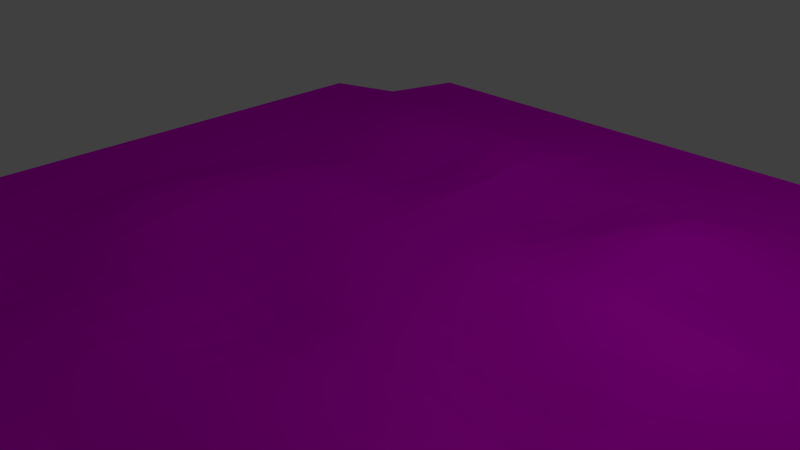 # Source: shelf_corner_int_tri.blend  (saved by Blender 2.66.1; exported with 4.5.12 LTS)
import bpy
from mathutils import Matrix  # noqa: F401  (used for matrix-valued properties, if any)

bpy.ops.wm.read_factory_settings(use_empty=True)
scene = bpy.context.scene
scene.name = 'Scene'

# ---- collections
col_collection_1 = bpy.data.collections.new('Collection 1'); scene.collection.children.link(col_collection_1)

# ---- images (referenced by path relative to the original .blend; pixels are not part of the script)
import os
ASSET_DIR = os.environ.get("B2B_ASSET_DIR", "")  # directory of the original .blend (textures are referenced by path, not embedded)
HERE = os.path.dirname(os.path.abspath(__file__))  # packed textures are extracted next to this script under _unpacked/

def load_image(name, relpath, width, height, colorspace="sRGB"):
    """Load a texture the original file referenced (path relative to the .blend, or extracted next to this script)."""
    p = next((c for c in (os.path.join(HERE, relpath), os.path.join(ASSET_DIR, relpath)) if relpath and os.path.exists(c)), "")
    if p:
        img = bpy.data.images.load(p, check_existing=True)
        img.name = name
    else:  # same state as the original file: an image datablock whose file is absent (Cycles renders it pink)
        img = bpy.data.images.new(name, width, height)
        img.source = "FILE"
        img.filepath = "//" + (relpath or name)
    img.colorspace_settings.name = colorspace
    return img
img_floorrock_jpg = load_image('floorrock.jpg', 'textures/floorrock.jpg', 1024, 1024, 'sRGB')

# ---- materials (node trees are filled in below, after node groups)
mat_material = bpy.data.materials.new('Material')
mat_material.alpha_threshold = 0.0
mat_material.roughness = 0.5
mat_material.line_color = (0.0, 0.0, 0.0, 1.0)

# ---- material node trees
mat_material.use_nodes = True; mat_material.node_tree.nodes.clear()
_N = mat_material.node_tree.nodes; _L = mat_material.node_tree.links
n0 = _N.new('ShaderNodeOutputMaterial'); n0.name = 'Material Output'; n0.location = (300, 300)
n0.width = 120
n1 = _N.new('ShaderNodeBsdfDiffuse'); n1.name = 'Diffuse BSDF'; n1.location = (10, 300)
n2 = _N.new('ShaderNodeTexImage'); n2.name = 'Image Texture'; n2.location = (-190, 300)
n2.width = 150
n2.image = img_floorrock_jpg
_L.new(n1.outputs[0], n0.inputs[0])
_L.new(n2.outputs[0], n1.inputs[0])
n0.is_active_output = True

# ---- world
world_world = bpy.data.worlds.new('World'); scene.world = world_world
world_world.color = (0.05088, 0.05088, 0.05088)
world_world.use_sun_shadow = False
world_world.sun_shadow_jitter_overblur = 0.0
world_world.cycles.sampling_method = 'MANUAL'
world_world.cycles.sample_map_resolution = 256

# ---- cameras
cam_camera = bpy.data.cameras.new('Camera')
cam_camera.clip_end = 100.0
cam_camera.lens = 35.0
cam_camera.sensor_width = 32.0
cam_camera.sensor_height = 18.0
cam_camera.ortho_scale = 7.314
cam_camera.dof.focus_distance = 0.0

# ---- lights
light_lamp = bpy.data.lights.new('Lamp', 'POINT')
light_lamp.transmission_factor = 0.0
light_lamp.cutoff_distance = 30.0
light_lamp.energy = 100.0
light_lamp.shadow_buffer_clip_start = 1.001
light_lamp.shadow_soft_size = 0.1
light_lamp.shadow_maximum_resolution = 0.006
light_lamp.use_absolute_resolution = True
light_lamp.cycles.use_multiple_importance_sampling = False

# ---- meshes
me_plane = bpy.data.meshes.new('Plane')
me_plane.from_pydata([(1.012, -0.7289, -0.902), (0.7367, -0.997, -0.01667), (1.0, -0.7309, -0.0006304), (0.8281, -0.7784, -0.00194), (0.7603, -0.8905, -0.007257), (0.9999, -0.9943, -0.502), (0.8819, -0.8773, -0.1238), (0.8962, -0.7653, -0.008003), (0.9992, -0.9979, -0.5036), (0.7449, -1.005, -0.9043), (0.9631, -0.7404, 0.0003377), (0.9581, -0.9528, -0.3679), (1.016, -0.984, -3.828), (0.9947, -1.006, -3.829), (0.8922, -0.7861, -0.02773), (0.9814, -0.7357, -0.0001396), (0.7456, -0.961, -0.001519), (0.7904, -0.8877, -0.02627), (-0.7289, -1.012, -0.902), (-0.997, -0.7367, -0.01667), (-0.7309, -1.0, -0.0006304), (-0.7784, -0.8281, -0.00194), (-0.8905, -0.7603, -0.007257), (-0.9943, -0.9999, -0.502), (-0.8773, -0.8819, -0.1238), (-0.7653, -0.8962, -0.008003), (-0.9979, -0.9992, -0.5036), (-1.005, -0.7449, -0.9043), (-0.7404, -0.9631, 0.0003377), (-0.9528, -0.9581, -0.3679), (-0.984, -1.016, -3.828), (-1.006, -0.9947, -3.829), (-0.7861, -0.8922, -0.02773), (-0.7357, -0.9814, -0.0001396), (-0.961, -0.7456, -0.001519), (-0.8877, -0.7904, -0.02627), (0.8637, -0.9201, -0.2287), (1.0, 1.0, 0.0), (-1.009, 0.732, -0.902), (-0.7334, -1.0, -4.881e-10), (-0.7334, 1.0, -4.881e-10), (1.0, 0.7334, 0.0), (-0.997, 0.7339, -0.0006304), (-0.787, 0.7876, 0.004831), (-0.6508, -1.0, -4.649e-10), (-0.5683, -1.0, -4.417e-10), (-0.4857, -1.0, -4.184e-10), (-0.4032, -1.0, -3.952e-10), (-0.3207, -1.0, -3.719e-10), (-0.2381, -1.0, -3.487e-10), (-0.1556, -1.0, -3.254e-10), (-0.07304, -1.0, -3.022e-10), (0.009502, -1.0, -2.789e-10), (0.09204, -1.0, -2.557e-10), (0.1746, -1.0, -2.324e-10), (0.2571, -1.0, -2.092e-10), (0.3397, -1.0, -1.86e-10), (0.4222, -1.0, -1.627e-10), (0.5048, -1.0, -1.395e-10), (0.5873, -1.0, -1.162e-10), (0.6698, -1.0, -9.298e-11), (0.741, -0.9899, -0.0252), (0.7819, -0.9666, -0.09304), (0.8228, -0.9434, -0.1609), (-0.6508, 1.0, -4.649e-10), (-0.5683, 1.0, -4.417e-10), (-0.4857, 1.0, -4.184e-10), (-0.4032, 1.0, -3.952e-10), (-0.3207, 1.0, -3.719e-10), (-0.2381, 1.0, -3.487e-10), (-0.1556, 1.0, -3.254e-10), (-0.07304, 1.0, -3.022e-10), (0.009502, 1.0, -2.789e-10), (0.09204, 1.0, -2.557e-10), (0.1746, 1.0, -2.324e-10), (0.2571, 1.0, -2.092e-10), (0.3397, 1.0, -1.86e-10), (0.4222, 1.0, -1.627e-10), (0.5048, 1.0, -1.395e-10), (0.5873, 1.0, -1.162e-10), (0.6698, 1.0, -9.298e-11), (0.7524, 1.0, -6.973e-11), (0.8349, 1.0, -4.649e-11), (0.9175, 1.0, -2.324e-11), (0.9175, 0.7874, -2.324e-11), (0.8349, 0.7965, -4.649e-11), (0.7524, 0.7975, 9.584e-05), (0.6697, 0.7975, 0.0009265), (0.587, 0.7975, 0.002955), (0.5044, 0.7975, 0.003706), (0.4219, 0.7975, 0.003035), (0.3395, 0.7975, 0.001038), (0.2571, 0.7975, -0.001022), (0.1746, 0.7975, -0.002971), (0.09195, 0.7975, -0.002779), (0.008988, 0.7975, 0.002172), (-0.07437, 0.7975, 0.01233), (-0.1573, 0.7975, 0.01704), (-0.2399, 0.7975, 0.01773), (-0.3225, 0.7975, 0.018), (-0.4051, 0.7975, 0.01813), (-0.4876, 0.7975, 0.01826), (-0.571, 0.7975, 0.0172), (-0.662, 0.7965, 0.01295), (-0.997, 0.6514, -0.0006304), (-0.997, 0.5689, -0.0006304), (-0.997, 0.4863, -0.0006304), (-0.997, 0.4038, -0.0006304), (-0.997, 0.3212, -0.0006304), (-0.997, 0.2387, -0.0006304), (-0.997, 0.1561, -0.0006304), (-0.997, 0.07359, -0.0006304), (-0.997, -0.008957, -0.0006304), (-0.997, -0.0915, -0.0006304), (-0.997, -0.174, -0.0006304), (-0.997, -0.2566, -0.0006304), (-0.997, -0.3391, -0.0006304), (-0.997, -0.4217, -0.0006304), (-0.997, -0.5042, -0.0006304), (-0.997, -0.5868, -0.0006304), (-0.997, -0.6693, -0.0006304), (-0.997, -0.7519, -0.0173), (1.0, 0.6509, 0.0), (1.0, 0.5683, 0.0), (1.0, 0.4858, 0.0), (1.0, 0.4032, 0.0), (1.0, 0.3207, 0.0), (1.0, 0.2382, 0.0), (1.0, 0.1556, 0.0), (1.0, 0.07307, 0.0), (1.0, -0.009471, 0.0), (1.0, -0.09202, 0.0), (1.0, -0.1746, 0.0), (1.0, -0.2571, 0.0), (1.0, -0.3396, 0.0), (1.0, -0.4222, 0.0), (1.0, -0.5047, 0.0), (1.0, -0.5873, 0.0), (1.0, -0.6698, 0.0), (1.006, -0.7389, -0.1065), (1.005, -0.7961, -0.1457), (0.8933, -0.8434, -0.182), (-0.7967, 0.6611, 0.01218), (-0.7976, 0.5695, 0.01224), (-0.7969, 0.486, 0.005116), (-0.7965, 0.4034, 0.0007709), (-0.7964, 0.3209, -0.0001556), (-0.7964, 0.2383, -0.0001556), (-0.7964, 0.1558, 0.000116), (-0.7964, 0.07325, 0.0002757), (-0.7965, -0.009292, 0.001042), (-0.7967, -0.09184, 0.002816), (-0.7968, -0.1744, 0.003582), (-0.7968, -0.2569, 0.003582), (-0.7967, -0.3395, 0.002752), (-0.7965, -0.422, 0.0006112), (-0.7964, -0.5046, -0.00105), (-0.7964, -0.5871, -0.003095), (-0.7964, -0.6696, -0.003095), (-0.7964, -0.7522, -0.001162), (-0.7792, -0.8278, -0.003638), (-0.7637, -0.9061, -0.009615), (-0.6607, -0.9174, -9.837e-05), (-0.6626, -0.8349, -0.001031), (-0.6628, -0.7523, -0.005441), (-0.6628, -0.6698, -0.01282), (-0.6628, -0.5872, -0.01269), (-0.6629, -0.5047, -0.004259), (-0.6633, -0.4222, 0.004239), (-0.6641, -0.3396, 0.01354), (-0.6646, -0.2571, 0.01782), (-0.6646, -0.1745, 0.01791), (-0.6642, -0.09198, 0.01453), (-0.6636, -0.009437, 0.008137), (-0.6632, 0.07311, 0.004607), (-0.6631, 0.1557, 0.003009), (-0.6629, 0.2382, 0.0009009), (-0.6629, 0.3207, 0.0004856), (-0.6632, 0.4033, 0.003696), (-0.6643, 0.4859, 0.01507), (-0.6658, 0.5695, 0.03063), (-0.6656, 0.6629, 0.02994), (-0.5693, -0.9175, -0.0004348), (-0.5694, -0.8349, -0.003742), (-0.5695, -0.7524, -0.01505), (-0.5695, -0.6698, -0.03034), (-0.5695, -0.5873, -0.02935), (-0.5698, -0.5047, -0.01028), (-0.5708, -0.4222, 0.01062), (-0.5727, -0.3396, 0.03221), (-0.5738, -0.2571, 0.04289), (-0.5739, -0.1746, 0.04376), (-0.5732, -0.09201, 0.03769), (-0.5722, -0.009468, 0.02691), (-0.5714, 0.07308, 0.01993), (-0.5709, 0.1556, 0.01391), (-0.5703, 0.2382, 0.005299), (-0.57, 0.3207, 0.002089), (-0.5705, 0.4033, 0.007296), (-0.5721, 0.4858, 0.02391), (-0.5739, 0.5695, 0.0432), (-0.5735, 0.663, 0.04051), (-0.4858, -0.9175, -0.001166), (-0.4859, -0.8349, -0.007156), (-0.4861, -0.7524, -0.023), (-0.4862, -0.6698, -0.0403), (-0.4862, -0.5873, -0.03723), (-0.4866, -0.5047, -0.01295), (-0.4879, -0.4222, 0.01331), (-0.4902, -0.3396, 0.04019), (-0.4916, -0.2571, 0.05378), (-0.4918, -0.1746, 0.05637), (-0.4915, -0.09201, 0.05338), (-0.4908, -0.009471, 0.04752), (-0.4903, 0.07307, 0.0434), (-0.4896, 0.1556, 0.03262), (-0.4885, 0.2382, 0.01386), (-0.4881, 0.3207, 0.005111), (-0.4886, 0.4032, 0.0103), (-0.49, 0.4858, 0.0289), (-0.4912, 0.5695, 0.04864), (-0.4903, 0.663, 0.04409), (-0.4033, -0.9175, -0.002109), (-0.4037, -0.8349, -0.009361), (-0.4046, -0.7524, -0.02406), (-0.405, -0.6698, -0.03596), (-0.4051, -0.5873, -0.03102), (-0.4054, -0.5047, -0.01053), (-0.4064, -0.4222, 0.01059), (-0.4083, -0.3396, 0.03215), (-0.4094, -0.2571, 0.04289), (-0.4097, -0.1746, 0.04573), (-0.4096, -0.09202, 0.0462), (-0.4094, -0.009471, 0.04816), (-0.4093, 0.07307, 0.0515), (-0.4089, 0.1556, 0.04053), (-0.4083, 0.2382, 0.01703), (-0.4079, 0.3207, 0.004041), (-0.408, 0.4032, 0.005207), (-0.4087, 0.4858, 0.02233), (-0.4091, 0.5695, 0.04522), (-0.4078, 0.663, 0.04329), (-0.321, -0.9175, -0.0008306), (-0.322, -0.8349, -0.004377), (-0.3239, -0.7524, -0.01153), (-0.3249, -0.6698, -0.0161), (-0.325, -0.5873, -0.01316), (-0.325, -0.5047, -0.004281), (-0.3254, -0.4222, 0.00385), (-0.3263, -0.3396, 0.01241), (-0.3268, -0.2571, 0.01581), (-0.3271, -0.1746, 0.01829), (-0.3272, -0.09202, 0.0215), (-0.3271, -0.009471, 0.03016), (-0.327, 0.07307, 0.04137), (-0.327, 0.1556, 0.03396), (-0.3268, 0.2382, 0.01334), (-0.3264, 0.3207, -0.0003674), (-0.3259, 0.4032, -0.004473), (-0.3261, 0.4858, 0.01073), (-0.3264, 0.5695, 0.03923), (-0.3252, 0.663, 0.04188), (-0.2385, -0.9175, -9.584e-05), (-0.2399, -0.8349, -0.0008626), (-0.2424, -0.7524, -0.00262), (-0.2435, -0.6698, -0.002891), (-0.2431, -0.5873, -0.001294), (-0.2426, -0.5047, -0.001054), (-0.2425, -0.4222, -0.002811), (-0.2428, -0.3396, -0.004185), (-0.2433, -0.2571, -0.005543), (-0.2441, -0.1746, -0.0001438), (-0.2445, -0.09202, 0.005766), (-0.2443, -0.009471, 0.01521), (-0.244, 0.07307, 0.02621), (-0.2443, 0.1556, 0.01979), (-0.2444, 0.2382, 0.005862), (-0.2438, 0.3207, -0.004009), (-0.2429, 0.4032, -0.01016), (-0.2429, 0.4858, 0.003722), (-0.2434, 0.5695, 0.03473), (-0.2425, 0.663, 0.04029), (-0.1561, -0.9175, -3.026e-10), (-0.1576, -0.8349, -1.597e-05), (-0.1601, -0.7524, 0.0004313), (-0.1608, -0.6698, 0.002987), (-0.1597, -0.5873, 0.005112), (-0.1584, -0.5047, -0.002013), (-0.1577, -0.4222, -0.01428), (-0.1578, -0.3396, -0.02292), (-0.1588, -0.2571, -0.02398), (-0.1607, -0.1746, -0.01107), (-0.1616, -0.09202, -0.0006869), (-0.1615, -0.009471, 0.007843), (-0.161, 0.07307, 0.0158), (-0.1615, 0.1556, 0.01056), (-0.1619, 0.2382, 0.00583), (-0.1616, 0.3207, 0.006086), (-0.1608, 0.4032, 0.004265), (-0.1607, 0.4858, 0.0146), (-0.1609, 0.5695, 0.03684), (-0.1599, 0.663, 0.03882), (-0.07384, -0.9175, -4.792e-05), (-0.07573, -0.8349, -7.987e-05), (-0.07798, -0.7524, 0.001422), (-0.07863, -0.6698, 0.005974), (-0.07755, -0.5873, 0.007891), (-0.07581, -0.5047, -0.006485), (-0.07441, -0.4222, -0.02942), (-0.07405, -0.3396, -0.0426), (-0.07528, -0.2571, -0.03848), (-0.07779, -0.1746, -0.01676), (-0.07912, -0.09202, -0.001853), (-0.0792, -0.009471, 0.006917), (-0.07894, 0.07307, 0.01345), (-0.07923, 0.1556, 0.009552), (-0.0794, 0.2382, 0.009377), (-0.07897, 0.3207, 0.0135), (-0.07796, 0.4032, 0.01043), (-0.0775, 0.4858, 0.01273), (-0.07732, 0.5695, 0.02391), (-0.07632, 0.663, 0.02666), (0.00817, -0.9175, -0.0009265), (0.005982, -0.8349, -0.002827), (0.004086, -0.7524, -0.00214), (0.003375, -0.6698, 0.002188), (0.003883, -0.5873, 0.003338), (0.005295, -0.5047, -0.0101), (0.007036, -0.4222, -0.03313), (0.008049, -0.3396, -0.04741), (0.007173, -0.2571, -0.04121), (0.004739, -0.1746, -0.01763), (0.003351, -0.09202, -0.002955), (0.003076, -0.009471, 0.003945), (0.003142, 0.07307, 0.008754), (0.00307, 0.1556, 0.004856), (0.003268, 0.2382, 0.002156), (0.004325, 0.3207, -0.002907), (0.006255, 0.4032, -0.01839), (0.007347, 0.4858, -0.025), (0.007681, 0.5695, -0.01535), (0.008135, 0.663, -1.597e-05), (0.09079, -0.9175, -0.00508), (0.08887, -0.8349, -0.01273), (0.08725, -0.7524, -0.01264), (0.08609, -0.6698, -0.004457), (0.08582, -0.5873, -0.0003354), (0.08644, -0.5047, -0.006485), (0.08776, -0.4222, -0.02134), (0.08893, -0.3396, -0.03386), (0.08858, -0.2571, -0.0307), (0.08684, -0.1746, -0.01332), (0.0858, -0.09202, -0.002013), (0.08554, -0.009471, 0.004712), (0.08553, 0.07307, 0.01022), (0.08555, 0.1556, 0.00476), (0.08587, 0.2382, -0.001885), (0.08721, 0.3207, -0.0143), (0.08965, 0.4032, -0.03722), (0.09116, 0.4858, -0.04805), (0.0916, 0.5695, -0.03712), (0.09174, 0.663, -0.0141), (0.174, -0.9175, -0.01299), (0.1729, -0.8349, -0.0299), (0.1714, -0.7524, -0.02992), (0.1694, -0.6698, -0.01326), (0.1684, -0.5873, -0.002875), (0.1683, -0.5047, -0.002029), (0.1688, -0.4222, -0.007204), (0.1694, -0.3396, -0.01355), (0.1693, -0.2571, -0.01281), (0.1686, -0.1746, -0.004824), (0.1681, -0.09202, 0.001741), (0.168, -0.009471, 0.01069), (0.168, 0.07307, 0.01955), (0.1681, 0.1556, 0.01073), (0.1683, 0.2382, 0.0001597), (0.1695, 0.3207, -0.01246), (0.1717, 0.4032, -0.03233), (0.1735, 0.4858, -0.04324), (0.1743, 0.5695, -0.03409), (0.1745, 0.663, -0.01385), (0.257, -0.9175, -0.01714), (0.2564, -0.8349, -0.03973), (0.255, -0.7524, -0.03974), (0.2524, -0.6698, -0.01754), (0.251, -0.5873, -0.003786), (0.2506, -0.5047, -0.0005431), (0.2507, -0.4222, -0.001198), (0.2509, -0.3396, -0.002971), (0.2509, -0.2571, -0.002891), (0.2507, -0.1746, -0.0004952), (0.2506, -0.09202, 0.003642), (0.2506, -0.009471, 0.01455), (0.2506, 0.07307, 0.02664), (0.2506, 0.1556, 0.01709), (0.2507, 0.2382, 0.006805), (0.2513, 0.3207, 0.001262), (0.2529, 0.4032, -0.006262), (0.2547, 0.4858, -0.01412), (0.2562, 0.5695, -0.01275), (0.2569, 0.663, -0.005223), (0.3396, -0.9175, -0.01794), (0.3392, -0.8349, -0.04196), (0.3378, -0.7524, -0.04198), (0.335, -0.6698, -0.01834), (0.3336, -0.5873, -0.003834), (0.3332, -0.5047, -6.389e-05), (0.3331, -0.4222, 0.0001757), (0.3332, -0.3396, -0.000591), (0.3332, -0.2571, -0.000607), (0.3332, -0.1746, 0.0008626), (0.3332, -0.09202, 0.00615), (0.3331, -0.009471, 0.01864), (0.3331, 0.07307, 0.03358), (0.3331, 0.1556, 0.02875), (0.3333, 0.2382, 0.02224), (0.3335, 0.3207, 0.02348), (0.3342, 0.4032, 0.02846), (0.3355, 0.4858, 0.02484), (0.3374, 0.5695, 0.01538), (0.3389, 0.663, 0.005559), (0.4222, -0.9175, -0.01714), (0.4218, -0.8349, -0.03973), (0.4204, -0.7524, -0.03974), (0.4178, -0.6698, -0.01744), (0.4163, -0.5873, -0.002875), (0.4158, -0.5047, 0.002396), (0.4158, -0.4222, 0.002013), (0.4159, -0.3396, -0.001661), (0.416, -0.2571, -0.00238), (0.416, -0.1746, 0.00214), (0.4159, -0.09202, 0.01393), (0.4158, -0.009471, 0.02981), (0.4157, 0.07307, 0.04623), (0.4158, 0.1556, 0.04715), (0.4163, 0.2382, 0.04155), (0.4167, 0.3207, 0.04054), (0.4166, 0.4032, 0.04846), (0.4169, 0.4858, 0.0492), (0.4185, 0.5695, 0.03553), (0.4208, 0.663, 0.01426), (0.5047, -0.9175, -0.01299), (0.5045, -0.8349, -0.0299), (0.5034, -0.7524, -0.02985), (0.5014, -0.6698, -0.0124), (0.4999, -0.5873, 0.002109), (0.4988, -0.5047, 0.01155), (0.4987, -0.4222, 0.008498), (0.4993, -0.3396, -0.004872), (0.4996, -0.2571, -0.00976), (0.4996, -0.1746, 4.792e-05), (0.4993, -0.09202, 0.02321), (0.4986, -0.009471, 0.04433), (0.4984, 0.07307, 0.05695), (0.4989, 0.1556, 0.05444), (0.5002, 0.2382, 0.04166), (0.501, 0.3207, 0.03446), (0.5004, 0.4032, 0.04268), (0.4997, 0.4858, 0.05009), (0.5007, 0.5695, 0.04029), (0.503, 0.663, 0.01703), (0.5873, -0.9175, -0.00508), (0.5872, -0.8349, -0.01271), (0.5867, -0.7524, -0.0124), (0.5856, -0.6698, -0.002188), (0.5842, -0.5873, 0.01206), (0.5824, -0.5047, 0.02755), (0.5819, -0.4222, 0.02201), (0.5827, -0.3396, -0.002923), (0.5833, -0.2571, -0.01525), (0.5833, -0.1746, -0.004505), (0.5827, -0.09202, 0.02503), (0.5816, -0.009471, 0.04985), (0.5813, 0.07307, 0.05893), (0.5822, 0.1556, 0.0503), (0.5844, 0.2382, 0.02893), (0.5855, 0.3207, 0.01717), (0.5849, 0.4032, 0.02378), (0.5839, 0.4858, 0.03428), (0.5842, 0.5695, 0.03051), (0.586, 0.663, 0.01332), (0.6698, -0.9175, -0.0009265), (0.6698, -0.8349, -0.002875), (0.6697, -0.7524, -0.002492), (0.6692, -0.6698, 0.002779), (0.6678, -0.5873, 0.01652), (0.6655, -0.5047, 0.03687), (0.6645, -0.4222, 0.03688), (0.6648, -0.3396, 0.01695), (0.6651, -0.2571, 0.006757), (0.6651, -0.1746, 0.01492), (0.6647, -0.09202, 0.03771), (0.6639, -0.009471, 0.05623), (0.6638, 0.07307, 0.0602), (0.6651, 0.1556, 0.04728), (0.6677, 0.2382, 0.02113), (0.6692, 0.3207, 0.006757), (0.6691, 0.4032, 0.007763), (0.6685, 0.4858, 0.01358), (0.6686, 0.5695, 0.01281), (0.6693, 0.663, 0.005143), (0.7718, -0.925, 0.01557), (0.7524, -0.8349, -0.0003195), (0.7523, -0.7524, -3.343e-11), (0.752, -0.6698, 0.002923), (0.751, -0.5873, 0.01353), (0.7491, -0.5047, 0.03155), (0.7481, -0.4222, 0.03717), (0.748, -0.3396, 0.02992), (0.7481, -0.2571, 0.02618), (0.748, -0.1746, 0.03038), (0.7475, -0.09202, 0.04305), (0.7467, -0.009471, 0.05589), (0.7464, 0.07307, 0.05925), (0.7478, 0.1556, 0.04612), (0.7505, 0.2382, 0.01907), (0.752, 0.3207, 0.004153), (0.7522, 0.4032, 0.001597), (0.7521, 0.4858, 0.002971), (0.7521, 0.5695, 0.002891), (0.7523, 0.663, 0.0009265), (0.8127, -0.9018, -0.05225), (0.8989, -0.8765, -0.04669), (0.8349, -0.7524, 4.792e-05), (0.8348, -0.6698, 0.0009265), (0.8344, -0.5873, 0.005207), (0.8336, -0.5047, 0.01355), (0.8331, -0.4222, 0.01693), (0.8331, -0.3396, 0.01551), (0.833, -0.2571, 0.01503), (0.8329, -0.1746, 0.01762), (0.8321, -0.09202, 0.02688), (0.8307, -0.009471, 0.04175), (0.8298, 0.07307, 0.05102), (0.8307, 0.1556, 0.04214), (0.8331, 0.2382, 0.01781), (0.8345, 0.3207, 0.003818), (0.8349, 0.4032, 0.0004792), (0.8349, 0.4858, 0.0003514), (0.8349, 0.5695, 0.0003354), (0.8349, 0.6629, 6.389e-05), (0.8524, -0.8666, -0.1142), (0.9515, -0.8304, -0.09326), (0.9527, -0.7732, -0.05402), (0.9174, -0.6698, 9.584e-05), (0.9174, -0.5873, 0.0009265), (0.9172, -0.5047, 0.002971), (0.9171, -0.4222, 0.003738), (0.9171, -0.3396, 0.003546), (0.9171, -0.2571, 0.003562), (0.917, -0.1746, 0.004648), (0.9165, -0.09202, 0.009984), (0.9153, -0.009471, 0.0215), (0.9143, 0.07307, 0.03134), (0.9147, 0.1556, 0.02789), (0.9162, 0.2382, 0.01246), (0.9172, 0.3207, 0.002875), (0.9174, 0.4032, 0.0003354), (0.9175, 0.4858, 3.195e-05), (0.9175, 0.5694, 1.597e-05), (0.9175, 0.6609, -2.324e-11), (1.0, 0.8667, 0.0), (-0.7602, 0.8938, 0.002415), (-0.9965, 0.9973, -0.502), (-0.6564, 0.8983, 0.006476), (-0.5697, 0.8987, 0.0086), (-0.4867, 0.8987, 0.009129), (-0.4041, 0.8987, 0.009065), (-0.3216, 0.8987, 0.009001), (-0.239, 0.8987, 0.008865), (-0.1565, 0.8987, 0.008522), (-0.07371, 0.8987, 0.006166), (0.009245, 0.8987, 0.001086), (0.092, 0.8987, -0.00139), (0.1746, 0.8987, -0.001486), (0.2571, 0.8987, -0.0005112), (0.3396, 0.8987, 0.0005191), (0.4221, 0.8987, 0.001517), (0.5046, 0.8987, 0.001853), (0.5871, 0.8987, 0.001478), (0.6698, 0.8987, 0.0004632), (0.7524, 0.8987, 4.792e-05), (0.8349, 0.8983, -4.649e-11), (0.9175, 0.8937, -2.324e-11), (-0.8967, -0.5869, -0.001863), (-0.8967, -0.6695, -0.001863), (-0.8967, -0.752, -0.0008961), (-0.8368, -0.7923, -0.004771), (-0.8786, 0.8804, -0.1238), (-0.8968, 0.6563, 0.005775), (-0.8973, 0.5692, 0.005805), (-0.8969, 0.4862, 0.002243), (-0.892, 0.7608, 0.0021), (-0.9959, 1.001, -0.5036), (-0.8967, 0.4036, 7.028e-05), (-0.8967, 0.3211, -0.000393), (-0.8967, 0.2385, -0.000393), (-0.8967, 0.156, -0.0002572), (-0.8967, 0.07342, -0.0001773), (-0.8967, -0.009125, 0.0002061), (-0.8968, -0.09167, 0.001093), (-0.8969, -0.1742, 0.001476), (-0.8969, -0.2568, 0.001476), (-0.8968, -0.3393, 0.001061), (-0.8967, -0.4218, -9.593e-06), (-0.8967, -0.5044, -0.0008402), (-0.7415, 1.008, -0.9043), (-0.9597, 0.7434, 0.0003377), (-0.9005, -0.7759, -0.02364), (-0.9614, -0.7519, -0.0007246), (-0.9614, -0.6694, -0.001067), (-0.9614, -0.5868, -0.001067), (-0.9614, -0.5043, -0.0007048), (-0.9614, -0.4217, -0.0004103), (-0.9615, -0.3392, -3.084e-05), (-0.9615, -0.2566, 0.0001164), (-0.9615, -0.1741, 0.0001164), (-0.9615, -0.09156, -1.951e-05), (-0.9614, -0.009016, -0.0003338), (-0.9614, 0.07353, -0.0004697), (-0.9614, 0.1561, -0.0004981), (-0.9614, 0.2386, -0.0005462), (-0.9614, 0.3212, -0.0005462), (-0.9614, 0.4037, -0.000382), (-0.9615, 0.4863, 0.0003882), (-0.9616, 0.569, 0.001651), (-0.9615, 0.6531, 0.00164), (-0.9547, 0.9558, -0.3679), (-1.012, 0.9871, -3.828), (-0.9913, 1.009, -3.829), (-0.8888, 0.7891, -0.02773), (-0.9781, 0.7388, -0.0001397), (-0.7402, 0.9729, 0.0006159), (-0.7871, 0.8907, -0.02627), (-0.7117, 1.0, -4.82e-10), (-0.997, 0.7196, -0.0006304)], [], [(6, 17, 16, 1, 8), (14, 17, 6), (11, 10, 14, 6), (5, 11, 9, 0), (2, 15, 10, 11, 5), (0, 9, 13, 12), (10, 7, 14), (7, 3, 4, 17, 14), (17, 4, 16), (24, 35, 34, 19, 26), (32, 35, 24), (29, 28, 32, 24), (23, 29, 27, 18), (20, 33, 28, 29, 23), (18, 27, 31, 30), (28, 25, 32), (25, 21, 22, 35, 32), (35, 22, 34), (584, 562, 37, 83), (589, 634, 633, 40, 594), (561, 122, 41, 84), (590, 142, 43, 593), (633, 635, 40), (565, 566, 65, 64), (566, 567, 66, 65), (567, 568, 67, 66), (568, 569, 68, 67), (569, 570, 69, 68), (570, 571, 70, 69), (571, 572, 71, 70), (572, 573, 72, 71), (573, 574, 73, 72), (574, 575, 74, 73), (575, 576, 75, 74), (576, 577, 76, 75), (577, 578, 77, 76), (578, 579, 78, 77), (579, 580, 79, 78), (580, 581, 80, 79), (581, 582, 81, 80), (582, 583, 82, 81), (583, 584, 83, 82), (142, 181, 103, 43), (181, 201, 102, 103), (201, 221, 101, 102), (221, 241, 100, 101), (241, 261, 99, 100), (261, 281, 98, 99), (281, 301, 97, 98), (301, 321, 96, 97), (321, 341, 95, 96), (341, 361, 94, 95), (361, 381, 93, 94), (381, 401, 92, 93), (401, 421, 91, 92), (421, 441, 90, 91), (441, 461, 89, 90), (461, 481, 88, 89), (481, 501, 87, 88), (501, 521, 86, 87), (521, 541, 85, 86), (541, 561, 84, 85), (63, 36, 141, 542), (542, 141, 140, 543), (543, 140, 139, 544), (544, 139, 138, 545), (545, 138, 137, 546), (546, 137, 136, 547), (547, 136, 135, 548), (548, 135, 134, 549), (549, 134, 133, 550), (550, 133, 132, 551), (551, 132, 131, 552), (552, 131, 130, 553), (553, 130, 129, 554), (554, 129, 128, 555), (555, 128, 127, 556), (556, 127, 126, 557), (557, 126, 125, 558), (558, 125, 124, 559), (559, 124, 123, 560), (560, 123, 122, 561), (588, 160, 159, 587), (587, 159, 158, 586), (586, 158, 157, 585), (585, 157, 156, 606), (606, 156, 155, 605), (605, 155, 154, 604), (604, 154, 153, 603), (603, 153, 152, 602), (602, 152, 151, 601), (601, 151, 150, 600), (600, 150, 149, 599), (599, 149, 148, 598), (598, 148, 147, 597), (597, 147, 146, 596), (596, 146, 145, 595), (595, 145, 144, 592), (592, 144, 143, 591), (591, 143, 142, 590), (39, 44, 162, 161), (161, 162, 163, 160), (160, 163, 164, 159), (159, 164, 165, 158), (158, 165, 166, 157), (157, 166, 167, 156), (156, 167, 168, 155), (155, 168, 169, 154), (154, 169, 170, 153), (153, 170, 171, 152), (152, 171, 172, 151), (151, 172, 173, 150), (150, 173, 174, 149), (149, 174, 175, 148), (148, 175, 176, 147), (147, 176, 177, 146), (146, 177, 178, 145), (145, 178, 179, 144), (144, 179, 180, 143), (143, 180, 181, 142), (44, 45, 182, 162), (162, 182, 183, 163), (163, 183, 184, 164), (164, 184, 185, 165), (165, 185, 186, 166), (166, 186, 187, 167), (167, 187, 188, 168), (168, 188, 189, 169), (169, 189, 190, 170), (170, 190, 191, 171), (171, 191, 192, 172), (172, 192, 193, 173), (173, 193, 194, 174), (174, 194, 195, 175), (175, 195, 196, 176), (176, 196, 197, 177), (177, 197, 198, 178), (178, 198, 199, 179), (179, 199, 200, 180), (180, 200, 201, 181), (45, 46, 202, 182), (182, 202, 203, 183), (183, 203, 204, 184), (184, 204, 205, 185), (185, 205, 206, 186), (186, 206, 207, 187), (187, 207, 208, 188), (188, 208, 209, 189), (189, 209, 210, 190), (190, 210, 211, 191), (191, 211, 212, 192), (192, 212, 213, 193), (193, 213, 214, 194), (194, 214, 215, 195), (195, 215, 216, 196), (196, 216, 217, 197), (197, 217, 218, 198), (198, 218, 219, 199), (199, 219, 220, 200), (200, 220, 221, 201), (46, 47, 222, 202), (202, 222, 223, 203), (203, 223, 224, 204), (204, 224, 225, 205), (205, 225, 226, 206), (206, 226, 227, 207), (207, 227, 228, 208), (208, 228, 229, 209), (209, 229, 230, 210), (210, 230, 231, 211), (211, 231, 232, 212), (212, 232, 233, 213), (213, 233, 234, 214), (214, 234, 235, 215), (215, 235, 236, 216), (216, 236, 237, 217), (217, 237, 238, 218), (218, 238, 239, 219), (219, 239, 240, 220), (220, 240, 241, 221), (47, 48, 242, 222), (222, 242, 243, 223), (223, 243, 244, 224), (224, 244, 245, 225), (225, 245, 246, 226), (226, 246, 247, 227), (227, 247, 248, 228), (228, 248, 249, 229), (229, 249, 250, 230), (230, 250, 251, 231), (231, 251, 252, 232), (232, 252, 253, 233), (233, 253, 254, 234), (234, 254, 255, 235), (235, 255, 256, 236), (236, 256, 257, 237), (237, 257, 258, 238), (238, 258, 259, 239), (239, 259, 260, 240), (240, 260, 261, 241), (48, 49, 262, 242), (242, 262, 263, 243), (243, 263, 264, 244), (244, 264, 265, 245), (245, 265, 266, 246), (246, 266, 267, 247), (247, 267, 268, 248), (248, 268, 269, 249), (249, 269, 270, 250), (250, 270, 271, 251), (251, 271, 272, 252), (252, 272, 273, 253), (253, 273, 274, 254), (254, 274, 275, 255), (255, 275, 276, 256), (256, 276, 277, 257), (257, 277, 278, 258), (258, 278, 279, 259), (259, 279, 280, 260), (260, 280, 281, 261), (49, 50, 282, 262), (262, 282, 283, 263), (263, 283, 284, 264), (264, 284, 285, 265), (265, 285, 286, 266), (266, 286, 287, 267), (267, 287, 288, 268), (268, 288, 289, 269), (269, 289, 290, 270), (270, 290, 291, 271), (271, 291, 292, 272), (272, 292, 293, 273), (273, 293, 294, 274), (274, 294, 295, 275), (275, 295, 296, 276), (276, 296, 297, 277), (277, 297, 298, 278), (278, 298, 299, 279), (279, 299, 300, 280), (280, 300, 301, 281), (50, 51, 302, 282), (282, 302, 303, 283), (283, 303, 304, 284), (284, 304, 305, 285), (285, 305, 306, 286), (286, 306, 307, 287), (287, 307, 308, 288), (288, 308, 309, 289), (289, 309, 310, 290), (290, 310, 311, 291), (291, 311, 312, 292), (292, 312, 313, 293), (293, 313, 314, 294), (294, 314, 315, 295), (295, 315, 316, 296), (296, 316, 317, 297), (297, 317, 318, 298), (298, 318, 319, 299), (299, 319, 320, 300), (300, 320, 321, 301), (51, 52, 322, 302), (302, 322, 323, 303), (303, 323, 324, 304), (304, 324, 325, 305), (305, 325, 326, 306), (306, 326, 327, 307), (307, 327, 328, 308), (308, 328, 329, 309), (309, 329, 330, 310), (310, 330, 331, 311), (311, 331, 332, 312), (312, 332, 333, 313), (313, 333, 334, 314), (314, 334, 335, 315), (315, 335, 336, 316), (316, 336, 337, 317), (317, 337, 338, 318), (318, 338, 339, 319), (319, 339, 340, 320), (320, 340, 341, 321), (52, 53, 342, 322), (322, 342, 343, 323), (323, 343, 344, 324), (324, 344, 345, 325), (325, 345, 346, 326), (326, 346, 347, 327), (327, 347, 348, 328), (328, 348, 349, 329), (329, 349, 350, 330), (330, 350, 351, 331), (331, 351, 352, 332), (332, 352, 353, 333), (333, 353, 354, 334), (334, 354, 355, 335), (335, 355, 356, 336), (336, 356, 357, 337), (337, 357, 358, 338), (338, 358, 359, 339), (339, 359, 360, 340), (340, 360, 361, 341), (53, 54, 362, 342), (342, 362, 363, 343), (343, 363, 364, 344), (344, 364, 365, 345), (345, 365, 366, 346), (346, 366, 367, 347), (347, 367, 368, 348), (348, 368, 369, 349), (349, 369, 370, 350), (350, 370, 371, 351), (351, 371, 372, 352), (352, 372, 373, 353), (353, 373, 374, 354), (354, 374, 375, 355), (355, 375, 376, 356), (356, 376, 377, 357), (357, 377, 378, 358), (358, 378, 379, 359), (359, 379, 380, 360), (360, 380, 381, 361), (54, 55, 382, 362), (362, 382, 383, 363), (363, 383, 384, 364), (364, 384, 385, 365), (365, 385, 386, 366), (366, 386, 387, 367), (367, 387, 388, 368), (368, 388, 389, 369), (369, 389, 390, 370), (370, 390, 391, 371), (371, 391, 392, 372), (372, 392, 393, 373), (373, 393, 394, 374), (374, 394, 395, 375), (375, 395, 396, 376), (376, 396, 397, 377), (377, 397, 398, 378), (378, 398, 399, 379), (379, 399, 400, 380), (380, 400, 401, 381), (55, 56, 402, 382), (382, 402, 403, 383), (383, 403, 404, 384), (384, 404, 405, 385), (385, 405, 406, 386), (386, 406, 407, 387), (387, 407, 408, 388), (388, 408, 409, 389), (389, 409, 410, 390), (390, 410, 411, 391), (391, 411, 412, 392), (392, 412, 413, 393), (393, 413, 414, 394), (394, 414, 415, 395), (395, 415, 416, 396), (396, 416, 417, 397), (397, 417, 418, 398), (398, 418, 419, 399), (399, 419, 420, 400), (400, 420, 421, 401), (56, 57, 422, 402), (402, 422, 423, 403), (403, 423, 424, 404), (404, 424, 425, 405), (405, 425, 426, 406), (406, 426, 427, 407), (407, 427, 428, 408), (408, 428, 429, 409), (409, 429, 430, 410), (410, 430, 431, 411), (411, 431, 432, 412), (412, 432, 433, 413), (413, 433, 434, 414), (414, 434, 435, 415), (415, 435, 436, 416), (416, 436, 437, 417), (417, 437, 438, 418), (418, 438, 439, 419), (419, 439, 440, 420), (420, 440, 441, 421), (57, 58, 442, 422), (422, 442, 443, 423), (423, 443, 444, 424), (424, 444, 445, 425), (425, 445, 446, 426), (426, 446, 447, 427), (427, 447, 448, 428), (428, 448, 449, 429), (429, 449, 450, 430), (430, 450, 451, 431), (431, 451, 452, 432), (432, 452, 453, 433), (433, 453, 454, 434), (434, 454, 455, 435), (435, 455, 456, 436), (436, 456, 457, 437), (437, 457, 458, 438), (438, 458, 459, 439), (439, 459, 460, 440), (440, 460, 461, 441), (58, 59, 462, 442), (442, 462, 463, 443), (443, 463, 464, 444), (444, 464, 465, 445), (445, 465, 466, 446), (446, 466, 467, 447), (447, 467, 468, 448), (448, 468, 469, 449), (449, 469, 470, 450), (450, 470, 471, 451), (451, 471, 472, 452), (452, 472, 473, 453), (453, 473, 474, 454), (454, 474, 475, 455), (455, 475, 476, 456), (456, 476, 477, 457), (457, 477, 478, 458), (458, 478, 479, 459), (459, 479, 480, 460), (460, 480, 481, 461), (59, 60, 482, 462), (462, 482, 483, 463), (463, 483, 484, 464), (464, 484, 485, 465), (465, 485, 486, 466), (466, 486, 487, 467), (467, 487, 488, 468), (468, 488, 489, 469), (469, 489, 490, 470), (470, 490, 491, 471), (471, 491, 492, 472), (472, 492, 493, 473), (473, 493, 494, 474), (474, 494, 495, 475), (475, 495, 496, 476), (476, 496, 497, 477), (477, 497, 498, 478), (478, 498, 499, 479), (479, 499, 500, 480), (480, 500, 501, 481), (60, 61, 502, 482), (482, 502, 503, 483), (483, 503, 504, 484), (484, 504, 505, 485), (485, 505, 506, 486), (486, 506, 507, 487), (487, 507, 508, 488), (488, 508, 509, 489), (489, 509, 510, 490), (490, 510, 511, 491), (491, 511, 512, 492), (492, 512, 513, 493), (493, 513, 514, 494), (494, 514, 515, 495), (495, 515, 516, 496), (496, 516, 517, 497), (497, 517, 518, 498), (498, 518, 519, 499), (499, 519, 520, 500), (500, 520, 521, 501), (61, 62, 522, 502), (502, 522, 523, 503), (503, 523, 524, 504), (504, 524, 525, 505), (505, 525, 526, 506), (506, 526, 527, 507), (507, 527, 528, 508), (508, 528, 529, 509), (509, 529, 530, 510), (510, 530, 531, 511), (511, 531, 532, 512), (512, 532, 533, 513), (513, 533, 534, 514), (514, 534, 535, 515), (515, 535, 536, 516), (516, 536, 537, 517), (517, 537, 538, 518), (518, 538, 539, 519), (519, 539, 540, 520), (520, 540, 541, 521), (62, 63, 542, 522), (522, 542, 543, 523), (523, 543, 544, 524), (524, 544, 545, 525), (525, 545, 546, 526), (526, 546, 547, 527), (527, 547, 548, 528), (528, 548, 549, 529), (529, 549, 550, 530), (530, 550, 551, 531), (531, 551, 552, 532), (532, 552, 553, 533), (533, 553, 554, 534), (534, 554, 555, 535), (535, 555, 556, 536), (536, 556, 557, 537), (537, 557, 558, 538), (538, 558, 559, 539), (539, 559, 560, 540), (540, 560, 561, 541), (84, 41, 562, 584), (631, 634, 589), (43, 103, 565, 563), (103, 102, 566, 565), (102, 101, 567, 566), (101, 100, 568, 567), (100, 99, 569, 568), (99, 98, 570, 569), (98, 97, 571, 570), (97, 96, 572, 571), (96, 95, 573, 572), (95, 94, 574, 573), (94, 93, 575, 574), (93, 92, 576, 575), (92, 91, 577, 576), (91, 90, 578, 577), (90, 89, 579, 578), (89, 88, 580, 579), (88, 87, 581, 580), (87, 86, 582, 581), (86, 85, 583, 582), (85, 84, 584, 583), (626, 591, 590, 627), (617, 602, 601, 618), (627, 590, 593, 608), (612, 585, 606, 613), (624, 595, 592, 625), (616, 603, 602, 617), (610, 587, 586, 611), (620, 599, 598, 621), (614, 605, 604, 615), (628, 589, 594, 607), (623, 596, 595, 624), (619, 600, 599, 620), (609, 588, 587, 610), (628, 608, 631, 589), (622, 597, 596, 623), (613, 606, 605, 614), (625, 592, 591, 626), (618, 601, 600, 619), (611, 586, 585, 612), (621, 598, 597, 622), (615, 604, 603, 616), (105, 626, 627, 104), (114, 617, 618, 113), (104, 627, 608, 632, 42, 636), (119, 612, 613, 118), (107, 624, 625, 106), (115, 616, 617, 114), (121, 610, 611, 120), (111, 620, 621, 110), (117, 614, 615, 116), (564, 628, 607, 38), (108, 623, 624, 107), (112, 619, 620, 111), (42, 632, 608, 628, 564), (109, 622, 623, 108), (118, 613, 614, 117), (106, 625, 626, 105), (113, 618, 619, 112), (120, 611, 612, 119), (110, 621, 622, 109), (116, 615, 616, 115), (38, 607, 630, 629), (608, 593, 631), (593, 43, 563, 634, 631), (634, 563, 633), (563, 565, 64, 635, 633)])
_uv = me_plane.uv_layers.new(name='UVMap')
_uv.uv.foreach_set('vector', [0.5959, 0.3756, 0.5252, 0.48, 0.4407, 0.4863, 0.4189, 0.478, 0.5114, 0.235, 0.6604, 0.4829, 0.5252, 0.48, 0.5959, 0.3756, 0.6417, 0.308, 0.7257, 0.5026, 0.6604, 0.4829, 0.5959, 0.3756, 0.6875, 0.2405, 0.6417, 0.308, 0.5577, 0.1135, 0.604, -0.007997, 0.771, 0.4889, 0.748, 0.4958, 0.7257, 0.5026, 0.6417, 0.308, 0.6875, 0.2405, 0.4487, 0.6831, 0.3908, 0.6849, 0.4135, 0.2502, 0.4181, 0.25, 0.7257, 0.5026, 0.6804, 0.5162, 0.6604, 0.4829, 0.6804, 0.5162, 0.5899, 0.5435, 0.5044, 0.5107, 0.5252, 0.48, 0.6604, 0.4829, 0.5252, 0.48, 0.5044, 0.5107, 0.4407, 0.4863, 0.5959, 0.3756, 0.5252, 0.48, 0.4407, 0.4863, 0.4189, 0.478, 0.5114, 0.235, 0.6604, 0.4829, 0.5252, 0.48, 0.5959, 0.3756, 0.6417, 0.308, 0.7257, 0.5026, 0.6604, 0.4829, 0.5959, 0.3756, 0.6875, 0.2405, 0.6417, 0.308, 0.5577, 0.1135, 0.604, -0.007997, 0.771, 0.4889, 0.748, 0.4958, 0.7257, 0.5026, 0.6417, 0.308, 0.6875, 0.2405, 0.4487, 0.6831, 0.3908, 0.6849, 0.4135, 0.2502, 0.4181, 0.25, 0.7257, 0.5026, 0.6804, 0.5162, 0.6604, 0.4829, 0.6804, 0.5162, 0.5899, 0.5435, 0.5044, 0.5107, 0.5252, 0.48, 0.6604, 0.4829, 0.5252, 0.48, 0.5044, 0.5107, 0.4407, 0.4863, 0.9852, 0.9873, 1.03, 0.9726, 1.03, 1.045, 0.9852, 1.045, 0.5959, 0.3756, 0.5252, 0.48, 0.4407, 0.4863, 0.4189, 0.478, 0.5114, 0.235, 0.9852, 0.8604, 1.03, 0.8549, 1.03, 0.8999, 0.9852, 0.9294, -0.00358, 0.8579, 0.051, 0.8605, 0.05626, 0.9294, -0.000946, 0.9148, 0.08177, 1.03, 0.09729, 1.045, 0.08549, 1.045, 0.1274, 0.9898, 0.1747, 0.99, 0.1755, 1.045, 0.1305, 1.045, 0.1747, 0.99, 0.2199, 0.99, 0.2204, 1.045, 0.1755, 1.045, 0.2199, 0.99, 0.2649, 0.99, 0.2654, 1.045, 0.2204, 1.045, 0.2649, 0.99, 0.3099, 0.99, 0.3104, 1.045, 0.2654, 1.045, 0.3099, 0.99, 0.3549, 0.99, 0.3554, 1.045, 0.3104, 1.045, 0.3549, 0.99, 0.3999, 0.99, 0.4004, 1.045, 0.3554, 1.045, 0.3999, 0.99, 0.445, 0.99, 0.4454, 1.045, 0.4004, 1.045, 0.445, 0.99, 0.4902, 0.99, 0.4903, 1.045, 0.4454, 1.045, 0.4902, 0.99, 0.5353, 0.99, 0.5353, 1.045, 0.4903, 1.045, 0.5353, 0.99, 0.5803, 0.99, 0.5803, 1.045, 0.5353, 1.045, 0.5803, 0.99, 0.6253, 0.99, 0.6253, 1.045, 0.5803, 1.045, 0.6253, 0.99, 0.6702, 0.99, 0.6703, 1.045, 0.6253, 1.045, 0.6702, 0.99, 0.7152, 0.99, 0.7153, 1.045, 0.6703, 1.045, 0.7152, 0.99, 0.7601, 0.99, 0.7602, 1.045, 0.7153, 1.045, 0.7601, 0.99, 0.8051, 0.99, 0.8052, 1.045, 0.7602, 1.045, 0.8051, 0.99, 0.8502, 0.99, 0.8502, 1.045, 0.8052, 1.045, 0.8502, 0.99, 0.8952, 0.99, 0.8952, 1.045, 0.8502, 1.045, 0.8952, 0.99, 0.9402, 0.9898, 0.9402, 1.045, 0.8952, 1.045, 0.9402, 0.9898, 0.9852, 0.9873, 0.9852, 1.045, 0.9402, 1.045, 0.051, 0.8605, 0.1224, 0.8615, 0.1244, 0.9343, 0.05626, 0.9294, 0.1224, 0.8615, 0.1726, 0.8616, 0.174, 0.9348, 0.1244, 0.9343, 0.1726, 0.8616, 0.218, 0.8616, 0.2194, 0.9348, 0.174, 0.9348, 0.218, 0.8616, 0.2629, 0.8616, 0.2644, 0.9348, 0.2194, 0.9348, 0.2629, 0.8616, 0.3079, 0.8616, 0.3094, 0.9348, 0.2644, 0.9348, 0.3079, 0.8616, 0.353, 0.8616, 0.3544, 0.9348, 0.3094, 0.9348, 0.353, 0.8616, 0.398, 0.8616, 0.3994, 0.9348, 0.3544, 0.9348, 0.398, 0.8616, 0.4436, 0.8616, 0.4446, 0.9348, 0.3994, 0.9348, 0.4436, 0.8616, 0.4896, 0.8616, 0.4901, 0.9348, 0.4446, 0.9348, 0.4896, 0.8616, 0.5352, 0.8616, 0.5353, 0.9348, 0.4901, 0.9348, 0.5352, 0.8616, 0.5803, 0.8616, 0.5803, 0.9348, 0.5353, 0.9348, 0.5803, 0.8616, 0.6252, 0.8616, 0.6253, 0.9348, 0.5803, 0.9348, 0.6252, 0.8616, 0.6699, 0.8616, 0.6702, 0.9348, 0.6253, 0.9348, 0.6699, 0.8616, 0.7145, 0.8616, 0.7151, 0.9348, 0.6702, 0.9348, 0.7145, 0.8616, 0.7593, 0.8616, 0.76, 0.9348, 0.7151, 0.9348, 0.7593, 0.8616, 0.8045, 0.8616, 0.8051, 0.9348, 0.76, 0.9348, 0.8045, 0.8616, 0.8499, 0.8616, 0.8502, 0.9348, 0.8051, 0.9348, 0.8499, 0.8616, 0.8951, 0.8616, 0.8952, 0.9348, 0.8502, 0.9348, 0.8951, 0.8616, 0.9402, 0.8615, 0.9402, 0.9343, 0.8952, 0.9348, 0.9402, 0.8615, 0.9852, 0.8604, 0.9852, 0.9294, 0.9402, 0.9343, 0.9852, -0.04476, 1.03, -0.04476, 1.03, 0.0002258, 0.9852, 0.0002258, 0.9852, 0.0002258, 1.03, 0.0002258, 1.03, 0.04521, 0.9852, 0.04521, 0.9852, 0.04521, 1.03, 0.04521, 1.03, 0.0902, 0.9852, 0.0902, 0.9852, 0.0902, 1.03, 0.0902, 1.03, 0.1352, 0.9852, 0.1352, 0.9852, 0.1352, 1.03, 0.1352, 1.03, 0.1802, 0.9851, 0.1802, 0.9851, 0.1802, 1.03, 0.1802, 1.03, 0.2252, 0.985, 0.2252, 0.985, 0.2252, 1.03, 0.2252, 1.03, 0.2701, 0.985, 0.2701, 0.985, 0.2701, 1.03, 0.2701, 1.03, 0.3151, 0.985, 0.3151, 0.985, 0.3151, 1.03, 0.3151, 1.03, 0.3601, 0.9849, 0.3601, 0.9849, 0.3601, 1.03, 0.3601, 1.03, 0.4051, 0.9849, 0.4051, 0.9849, 0.4051, 1.03, 0.4051, 1.03, 0.4501, 0.9846, 0.4501, 0.9846, 0.4501, 1.03, 0.4501, 1.03, 0.4951, 0.984, 0.4951, 0.984, 0.4951, 1.03, 0.4951, 1.03, 0.54, 0.9835, 0.54, 0.9835, 0.54, 1.03, 0.54, 1.03, 0.585, 0.9836, 0.585, 0.9836, 0.585, 1.03, 0.585, 1.03, 0.63, 0.9845, 0.63, 0.9845, 0.63, 1.03, 0.63, 1.03, 0.675, 0.985, 0.675, 0.985, 0.675, 1.03, 0.675, 1.03, 0.72, 0.9851, 0.72, 0.9851, 0.72, 1.03, 0.72, 1.03, 0.765, 0.9852, 0.765, 0.9852, 0.765, 1.03, 0.765, 1.03, 0.81, 0.9852, 0.8105, 0.9852, 0.8105, 1.03, 0.81, 1.03, 0.8549, 0.9852, 0.8604, -0.003242, 0.0454, 0.05167, 0.04531, 0.05117, 0.09029, -0.003495, 0.09038, -0.003495, 0.09038, 0.05117, 0.09029, 0.05114, 0.1353, -0.003507, 0.1354, -0.003507, 0.1354, 0.05114, 0.1353, 0.05114, 0.1803, -0.003507, 0.1804, -0.003507, 0.1804, 0.05114, 0.1803, 0.05114, 0.2252, -0.00351, 0.2253, -0.00351, 0.2253, 0.05114, 0.2252, 0.05109, 0.2702, -0.003532, 0.2703, -0.003532, 0.2703, 0.05109, 0.2702, 0.05098, 0.3152, -0.003588, 0.3153, -0.003588, 0.3153, 0.05098, 0.3152, 0.05093, 0.3602, -0.003611, 0.3603, -0.003611, 0.3603, 0.05093, 0.3602, 0.05093, 0.4052, -0.003611, 0.4053, -0.003611, 0.4053, 0.05093, 0.4052, 0.05098, 0.4502, -0.00359, 0.4503, -0.00359, 0.4503, 0.05098, 0.4502, 0.05107, 0.4952, -0.003542, 0.4952, -0.003542, 0.4952, 0.05107, 0.4952, 0.05112, 0.5401, -0.003521, 0.5402, -0.003521, 0.5402, 0.05112, 0.5401, 0.05112, 0.5851, -0.003516, 0.5852, -0.003516, 0.5852, 0.05112, 0.5851, 0.05114, 0.6301, -0.003509, 0.6302, -0.003509, 0.6302, 0.05114, 0.6301, 0.05114, 0.6751, -0.003509, 0.6752, -0.003509, 0.6752, 0.05114, 0.6751, 0.05109, 0.7201, -0.003535, 0.7202, -0.003535, 0.7202, 0.05109, 0.7201, 0.05085, 0.7651, -0.003653, 0.7652, -0.003653, 0.7652, 0.05085, 0.7651, 0.05049, 0.8106, -0.003835, 0.8104, -0.003835, 0.8104, 0.05049, 0.8106, 0.051, 0.8605, -0.00358, 0.8579, 0.08549, -0.04476, 0.1305, -0.04476, 0.1251, 0.000241, 0.05654, 0.000308, 0.05654, 0.000308, 0.1251, 0.000241, 0.124, 0.04523, 0.05167, 0.04531, 0.05167, 0.04531, 0.124, 0.04523, 0.124, 0.09021, 0.05117, 0.09029, 0.05117, 0.09029, 0.124, 0.09021, 0.124, 0.1352, 0.05114, 0.1353, 0.05114, 0.1353, 0.124, 0.1352, 0.124, 0.1802, 0.05114, 0.1803, 0.05114, 0.1803, 0.124, 0.1802, 0.1239, 0.2252, 0.05114, 0.2252, 0.05114, 0.2252, 0.1239, 0.2252, 0.1237, 0.2702, 0.05109, 0.2702, 0.05109, 0.2702, 0.1237, 0.2702, 0.1232, 0.3151, 0.05098, 0.3152, 0.05098, 0.3152, 0.1232, 0.3151, 0.123, 0.3601, 0.05093, 0.3602, 0.05093, 0.3602, 0.123, 0.3601, 0.123, 0.4051, 0.05093, 0.4052, 0.05093, 0.4052, 0.123, 0.4051, 0.1232, 0.4501, 0.05098, 0.4502, 0.05098, 0.4502, 0.1232, 0.4501, 0.1235, 0.4951, 0.05107, 0.4952, 0.05107, 0.4952, 0.1235, 0.4951, 0.1237, 0.5401, 0.05112, 0.5401, 0.05112, 0.5401, 0.1237, 0.5401, 0.1238, 0.585, 0.05112, 0.5851, 0.05112, 0.5851, 0.1238, 0.585, 0.1239, 0.63, 0.05114, 0.6301, 0.05114, 0.6301, 0.1239, 0.63, 0.1239, 0.675, 0.05114, 0.6751, 0.05114, 0.6751, 0.1239, 0.675, 0.1237, 0.72, 0.05109, 0.7201, 0.05109, 0.7201, 0.1237, 0.72, 0.1231, 0.765, 0.05085, 0.7651, 0.05085, 0.7651, 0.1231, 0.765, 0.1223, 0.8106, 0.05049, 0.8106, 0.05049, 0.8106, 0.1223, 0.8106, 0.1224, 0.8615, 0.051, 0.8605, 0.1305, -0.04476, 0.1755, -0.04476, 0.1749, 0.0002274, 0.1251, 0.000241, 0.1251, 0.000241, 0.1749, 0.0002274, 0.1748, 0.04521, 0.124, 0.04523, 0.124, 0.04523, 0.1748, 0.04521, 0.1748, 0.0902, 0.124, 0.09021, 0.124, 0.09021, 0.1748, 0.0902, 0.1748, 0.1352, 0.124, 0.1352, 0.124, 0.1352, 0.1748, 0.1352, 0.1748, 0.1802, 0.124, 0.1802, 0.124, 0.1802, 0.1748, 0.1802, 0.1746, 0.2252, 0.1239, 0.2252, 0.1239, 0.2252, 0.1746, 0.2252, 0.1741, 0.2701, 0.1237, 0.2702, 0.1237, 0.2702, 0.1741, 0.2701, 0.173, 0.3151, 0.1232, 0.3151, 0.1232, 0.3151, 0.173, 0.3151, 0.1725, 0.3601, 0.123, 0.3601, 0.123, 0.3601, 0.1725, 0.3601, 0.1724, 0.4051, 0.123, 0.4051, 0.123, 0.4051, 0.1724, 0.4051, 0.1728, 0.4501, 0.1232, 0.4501, 0.1232, 0.4501, 0.1728, 0.4501, 0.1733, 0.4951, 0.1235, 0.4951, 0.1235, 0.4951, 0.1733, 0.4951, 0.1737, 0.54, 0.1237, 0.5401, 0.1237, 0.5401, 0.1737, 0.54, 0.174, 0.585, 0.1238, 0.585, 0.1238, 0.585, 0.174, 0.585, 0.1744, 0.63, 0.1239, 0.63, 0.1239, 0.63, 0.1744, 0.63, 0.1745, 0.675, 0.1239, 0.675, 0.1239, 0.675, 0.1745, 0.675, 0.1742, 0.72, 0.1237, 0.72, 0.1237, 0.72, 0.1742, 0.72, 0.1734, 0.765, 0.1231, 0.765, 0.1231, 0.765, 0.1734, 0.765, 0.1724, 0.8106, 0.1223, 0.8106, 0.1223, 0.8106, 0.1724, 0.8106, 0.1726, 0.8616, 0.1224, 0.8615, 0.1755, -0.04476, 0.2204, -0.04476, 0.2204, 0.0002258, 0.1749, 0.0002274, 0.1749, 0.0002274, 0.2204, 0.0002258, 0.2204, 0.04521, 0.1748, 0.04521, 0.1748, 0.04521, 0.2204, 0.04521, 0.2203, 0.0902, 0.1748, 0.0902, 0.1748, 0.0902, 0.2203, 0.0902, 0.2202, 0.1352, 0.1748, 0.1352, 0.1748, 0.1352, 0.2202, 0.1352, 0.2202, 0.1802, 0.1748, 0.1802, 0.1748, 0.1802, 0.2202, 0.1802, 0.22, 0.2252, 0.1746, 0.2252, 0.1746, 0.2252, 0.22, 0.2252, 0.2193, 0.2701, 0.1741, 0.2701, 0.1741, 0.2701, 0.2193, 0.2701, 0.218, 0.3151, 0.173, 0.3151, 0.173, 0.3151, 0.218, 0.3151, 0.2173, 0.3601, 0.1725, 0.3601, 0.1725, 0.3601, 0.2173, 0.3601, 0.2171, 0.4051, 0.1724, 0.4051, 0.1724, 0.4051, 0.2171, 0.4051, 0.2173, 0.4501, 0.1728, 0.4501, 0.1728, 0.4501, 0.2173, 0.4501, 0.2177, 0.4951, 0.1733, 0.4951, 0.1733, 0.4951, 0.2177, 0.4951, 0.2179, 0.54, 0.1737, 0.54, 0.1737, 0.54, 0.2179, 0.54, 0.2183, 0.585, 0.174, 0.585, 0.174, 0.585, 0.2183, 0.585, 0.2189, 0.63, 0.1744, 0.63, 0.1744, 0.63, 0.2189, 0.63, 0.2192, 0.675, 0.1745, 0.675, 0.1745, 0.675, 0.2192, 0.675, 0.2189, 0.72, 0.1742, 0.72, 0.1742, 0.72, 0.2189, 0.72, 0.2181, 0.765, 0.1734, 0.765, 0.1734, 0.765, 0.2181, 0.765, 0.2175, 0.8106, 0.1724, 0.8106, 0.1724, 0.8106, 0.2175, 0.8106, 0.218, 0.8616, 0.1726, 0.8616, 0.2204, -0.04476, 0.2654, -0.04476, 0.2654, 0.0002258, 0.2204, 0.0002258, 0.2204, 0.0002258, 0.2654, 0.0002258, 0.2651, 0.04521, 0.2204, 0.04521, 0.2204, 0.04521, 0.2651, 0.04521, 0.2647, 0.0902, 0.2203, 0.0902, 0.2203, 0.0902, 0.2647, 0.0902, 0.2645, 0.1352, 0.2202, 0.1352, 0.2202, 0.1352, 0.2645, 0.1352, 0.2644, 0.1802, 0.2202, 0.1802, 0.2202, 0.1802, 0.2644, 0.1802, 0.2643, 0.2252, 0.22, 0.2252, 0.22, 0.2252, 0.2643, 0.2252, 0.2637, 0.2701, 0.2193, 0.2701, 0.2193, 0.2701, 0.2637, 0.2701, 0.2626, 0.3151, 0.218, 0.3151, 0.218, 0.3151, 0.2626, 0.3151, 0.2621, 0.3601, 0.2173, 0.3601, 0.2173, 0.3601, 0.2621, 0.3601, 0.2619, 0.4051, 0.2171, 0.4051, 0.2171, 0.4051, 0.2619, 0.4051, 0.2619, 0.4501, 0.2173, 0.4501, 0.2173, 0.4501, 0.2619, 0.4501, 0.262, 0.4951, 0.2177, 0.4951, 0.2177, 0.4951, 0.262, 0.4951, 0.2621, 0.54, 0.2179, 0.54, 0.2179, 0.54, 0.2621, 0.54, 0.2623, 0.585, 0.2183, 0.585, 0.2183, 0.585, 0.2623, 0.585, 0.2627, 0.63, 0.2189, 0.63, 0.2189, 0.63, 0.2627, 0.63, 0.2628, 0.675, 0.2192, 0.675, 0.2192, 0.675, 0.2628, 0.675, 0.2628, 0.72, 0.2189, 0.72, 0.2189, 0.72, 0.2628, 0.72, 0.2624, 0.765, 0.2181, 0.765, 0.2181, 0.765, 0.2624, 0.765, 0.2622, 0.8106, 0.2175, 0.8106, 0.2175, 0.8106, 0.2622, 0.8106, 0.2629, 0.8616, 0.218, 0.8616, 0.2654, -0.04476, 0.3104, -0.04476, 0.3102, 0.0002258, 0.2654, 0.0002258, 0.2654, 0.0002258, 0.3102, 0.0002258, 0.3097, 0.04521, 0.2651, 0.04521, 0.2651, 0.04521, 0.3097, 0.04521, 0.3086, 0.0902, 0.2647, 0.0902, 0.2647, 0.0902, 0.3086, 0.0902, 0.3081, 0.1352, 0.2645, 0.1352, 0.2645, 0.1352, 0.3081, 0.1352, 0.308, 0.1802, 0.2644, 0.1802, 0.2644, 0.1802, 0.308, 0.1802, 0.308, 0.2252, 0.2643, 0.2252, 0.2643, 0.2252, 0.308, 0.2252, 0.3078, 0.2701, 0.2637, 0.2701, 0.2637, 0.2701, 0.3078, 0.2701, 0.3073, 0.3151, 0.2626, 0.3151, 0.2626, 0.3151, 0.3073, 0.3151, 0.3071, 0.3601, 0.2621, 0.3601, 0.2621, 0.3601, 0.3071, 0.3601, 0.3069, 0.4051, 0.2619, 0.4051, 0.2619, 0.4051, 0.3069, 0.4051, 0.3069, 0.4501, 0.2619, 0.4501, 0.2619, 0.4501, 0.3069, 0.4501, 0.3069, 0.4951, 0.262, 0.4951, 0.262, 0.4951, 0.3069, 0.4951, 0.307, 0.54, 0.2621, 0.54, 0.2621, 0.54, 0.307, 0.54, 0.307, 0.585, 0.2623, 0.585, 0.2623, 0.585, 0.307, 0.585, 0.3071, 0.63, 0.2627, 0.63, 0.2627, 0.63, 0.3071, 0.63, 0.3073, 0.675, 0.2628, 0.675, 0.2628, 0.675, 0.3073, 0.675, 0.3075, 0.72, 0.2628, 0.72, 0.2628, 0.72, 0.3075, 0.72, 0.3075, 0.765, 0.2624, 0.765, 0.2624, 0.765, 0.3075, 0.765, 0.3073, 0.8106, 0.2622, 0.8106, 0.2622, 0.8106, 0.3073, 0.8106, 0.3079, 0.8616, 0.2629, 0.8616, 0.3104, -0.04476, 0.3554, -0.04476, 0.3552, 0.0002258, 0.3102, 0.0002258, 0.3102, 0.0002258, 0.3552, 0.0002258, 0.3544, 0.04521, 0.3097, 0.04521, 0.3097, 0.04521, 0.3544, 0.04521, 0.3531, 0.0902, 0.3086, 0.0902, 0.3086, 0.0902, 0.3531, 0.0902, 0.3525, 0.1352, 0.3081, 0.1352, 0.3081, 0.1352, 0.3525, 0.1352, 0.3527, 0.1802, 0.308, 0.1802, 0.308, 0.1802, 0.3527, 0.1802, 0.353, 0.2252, 0.308, 0.2252, 0.308, 0.2252, 0.353, 0.2252, 0.353, 0.2701, 0.3078, 0.2701, 0.3078, 0.2701, 0.353, 0.2701, 0.3529, 0.3151, 0.3073, 0.3151, 0.3073, 0.3151, 0.3529, 0.3151, 0.3526, 0.3601, 0.3071, 0.3601, 0.3071, 0.3601, 0.3526, 0.3601, 0.3521, 0.4051, 0.3069, 0.4051, 0.3069, 0.4051, 0.3521, 0.4051, 0.3519, 0.4501, 0.3069, 0.4501, 0.3069, 0.4501, 0.3519, 0.4501, 0.352, 0.4951, 0.3069, 0.4951, 0.3069, 0.4951, 0.352, 0.4951, 0.3522, 0.54, 0.307, 0.54, 0.307, 0.54, 0.3522, 0.54, 0.352, 0.585, 0.307, 0.585, 0.307, 0.585, 0.352, 0.585, 0.352, 0.63, 0.3071, 0.63, 0.3071, 0.63, 0.352, 0.63, 0.3523, 0.675, 0.3073, 0.675, 0.3073, 0.675, 0.3523, 0.675, 0.3528, 0.72, 0.3075, 0.72, 0.3075, 0.72, 0.3528, 0.72, 0.3528, 0.765, 0.3075, 0.765, 0.3075, 0.765, 0.3528, 0.765, 0.3525, 0.8106, 0.3073, 0.8106, 0.3073, 0.8106, 0.3525, 0.8106, 0.353, 0.8616, 0.3079, 0.8616, 0.3554, -0.04476, 0.4004, -0.04476, 0.4001, 0.0002258, 0.3552, 0.0002258, 0.3552, 0.0002258, 0.4001, 0.0002258, 0.3993, 0.04521, 0.3544, 0.04521, 0.3544, 0.04521, 0.3993, 0.04521, 0.3979, 0.0902, 0.3531, 0.0902, 0.3531, 0.0902, 0.3979, 0.0902, 0.3975, 0.1352, 0.3525, 0.1352, 0.3525, 0.1352, 0.3975, 0.1352, 0.3981, 0.1802, 0.3527, 0.1802, 0.3527, 0.1802, 0.3981, 0.1802, 0.3989, 0.2252, 0.353, 0.2252, 0.353, 0.2252, 0.3989, 0.2252, 0.3992, 0.2701, 0.353, 0.2701, 0.353, 0.2701, 0.3992, 0.2701, 0.3992, 0.3151, 0.3529, 0.3151, 0.3529, 0.3151, 0.3992, 0.3151, 0.3986, 0.3601, 0.3526, 0.3601, 0.3526, 0.3601, 0.3986, 0.3601, 0.3976, 0.4051, 0.3521, 0.4051, 0.3521, 0.4051, 0.3976, 0.4051, 0.3971, 0.4501, 0.3519, 0.4501, 0.3519, 0.4501, 0.3971, 0.4501, 0.3972, 0.4951, 0.352, 0.4951, 0.352, 0.4951, 0.3972, 0.4951, 0.3974, 0.54, 0.3522, 0.54, 0.3522, 0.54, 0.3974, 0.54, 0.3972, 0.585, 0.352, 0.585, 0.352, 0.585, 0.3972, 0.585, 0.397, 0.63, 0.352, 0.63, 0.352, 0.63, 0.397, 0.63, 0.3971, 0.675, 0.3523, 0.675, 0.3523, 0.675, 0.3971, 0.675, 0.3975, 0.72, 0.3528, 0.72, 0.3528, 0.72, 0.3975, 0.72, 0.3976, 0.765, 0.3528, 0.765, 0.3528, 0.765, 0.3976, 0.765, 0.3975, 0.8106, 0.3525, 0.8106, 0.3525, 0.8106, 0.3975, 0.8106, 0.398, 0.8616, 0.353, 0.8616, 0.4004, -0.04476, 0.4454, -0.04476, 0.4449, 0.0002258, 0.4001, 0.0002258, 0.4001, 0.0002258, 0.4449, 0.0002258, 0.4439, 0.04521, 0.3993, 0.04521, 0.3993, 0.04521, 0.4439, 0.04521, 0.4427, 0.0902, 0.3979, 0.0902, 0.3979, 0.0902, 0.4427, 0.0902, 0.4423, 0.1352, 0.3975, 0.1352, 0.3975, 0.1352, 0.4423, 0.1352, 0.4429, 0.1802, 0.3981, 0.1802, 0.3981, 0.1802, 0.4429, 0.1802, 0.4439, 0.2252, 0.3989, 0.2252, 0.3989, 0.2252, 0.4439, 0.2252, 0.4446, 0.2701, 0.3992, 0.2701, 0.3992, 0.2701, 0.4446, 0.2701, 0.4448, 0.3151, 0.3992, 0.3151, 0.3992, 0.3151, 0.4448, 0.3151, 0.4441, 0.3601, 0.3986, 0.3601, 0.3986, 0.3601, 0.4441, 0.3601, 0.4428, 0.4051, 0.3976, 0.4051, 0.3976, 0.4051, 0.4428, 0.4051, 0.442, 0.4501, 0.3971, 0.4501, 0.3971, 0.4501, 0.442, 0.4501, 0.442, 0.4951, 0.3972, 0.4951, 0.3972, 0.4951, 0.442, 0.4951, 0.4421, 0.54, 0.3974, 0.54, 0.3974, 0.54, 0.4421, 0.54, 0.442, 0.585, 0.3972, 0.585, 0.3972, 0.585, 0.442, 0.585, 0.4419, 0.63, 0.397, 0.63, 0.397, 0.63, 0.4419, 0.63, 0.4421, 0.675, 0.3971, 0.675, 0.3971, 0.675, 0.4421, 0.675, 0.4427, 0.72, 0.3975, 0.72, 0.3975, 0.72, 0.4427, 0.72, 0.4429, 0.765, 0.3976, 0.765, 0.3976, 0.765, 0.4429, 0.765, 0.443, 0.8106, 0.3975, 0.8106, 0.3975, 0.8106, 0.443, 0.8106, 0.4436, 0.8616, 0.398, 0.8616, 0.4454, -0.04476, 0.4903, -0.04476, 0.4896, 0.0002258, 0.4449, 0.0002258, 0.4449, 0.0002258, 0.4896, 0.0002258, 0.4884, 0.04521, 0.4439, 0.04521, 0.4439, 0.04521, 0.4884, 0.04521, 0.4874, 0.0902, 0.4427, 0.0902, 0.4427, 0.0902, 0.4874, 0.0902, 0.487, 0.1352, 0.4423, 0.1352, 0.4423, 0.1352, 0.487, 0.1352, 0.4873, 0.1802, 0.4429, 0.1802, 0.4429, 0.1802, 0.4873, 0.1802, 0.4881, 0.2252, 0.4439, 0.2252, 0.4439, 0.2252, 0.4881, 0.2252, 0.489, 0.2701, 0.4446, 0.2701, 0.4446, 0.2701, 0.489, 0.2701, 0.4896, 0.3151, 0.4448, 0.3151, 0.4448, 0.3151, 0.4896, 0.3151, 0.4891, 0.3601, 0.4441, 0.3601, 0.4441, 0.3601, 0.4891, 0.3601, 0.4877, 0.4051, 0.4428, 0.4051, 0.4428, 0.4051, 0.4877, 0.4051, 0.487, 0.4501, 0.442, 0.4501, 0.442, 0.4501, 0.487, 0.4501, 0.4868, 0.4951, 0.442, 0.4951, 0.442, 0.4951, 0.4868, 0.4951, 0.4869, 0.54, 0.4421, 0.54, 0.4421, 0.54, 0.4869, 0.54, 0.4868, 0.585, 0.442, 0.585, 0.442, 0.585, 0.4868, 0.585, 0.4869, 0.63, 0.4419, 0.63, 0.4419, 0.63, 0.4869, 0.63, 0.4875, 0.675, 0.4421, 0.675, 0.4421, 0.675, 0.4875, 0.675, 0.4886, 0.72, 0.4427, 0.72, 0.4427, 0.72, 0.4886, 0.72, 0.4892, 0.765, 0.4429, 0.765, 0.4429, 0.765, 0.4892, 0.765, 0.4894, 0.8106, 0.443, 0.8106, 0.443, 0.8106, 0.4894, 0.8106, 0.4896, 0.8616, 0.4436, 0.8616, 0.4903, -0.04476, 0.5353, -0.04476, 0.5346, 0.0002258, 0.4896, 0.0002258, 0.4896, 0.0002258, 0.5346, 0.0002258, 0.5336, 0.04521, 0.4884, 0.04521, 0.4884, 0.04521, 0.5336, 0.04521, 0.5327, 0.0902, 0.4874, 0.0902, 0.4874, 0.0902, 0.5327, 0.0902, 0.5321, 0.1352, 0.487, 0.1352, 0.487, 0.1352, 0.5321, 0.1352, 0.5319, 0.1802, 0.4873, 0.1802, 0.4873, 0.1802, 0.5319, 0.1802, 0.5323, 0.2252, 0.4881, 0.2252, 0.4881, 0.2252, 0.5323, 0.2252, 0.533, 0.2701, 0.489, 0.2701, 0.489, 0.2701, 0.533, 0.2701, 0.5336, 0.3151, 0.4896, 0.3151, 0.4896, 0.3151, 0.5336, 0.3151, 0.5334, 0.3601, 0.4891, 0.3601, 0.4891, 0.3601, 0.5334, 0.3601, 0.5325, 0.4051, 0.4877, 0.4051, 0.4877, 0.4051, 0.5325, 0.4051, 0.5319, 0.4501, 0.487, 0.4501, 0.487, 0.4501, 0.5319, 0.4501, 0.5318, 0.4951, 0.4868, 0.4951, 0.4868, 0.4951, 0.5318, 0.4951, 0.5318, 0.54, 0.4869, 0.54, 0.4869, 0.54, 0.5318, 0.54, 0.5318, 0.585, 0.4868, 0.585, 0.4868, 0.585, 0.5318, 0.585, 0.532, 0.63, 0.4869, 0.63, 0.4869, 0.63, 0.532, 0.63, 0.5327, 0.675, 0.4875, 0.675, 0.4875, 0.675, 0.5327, 0.675, 0.534, 0.72, 0.4886, 0.72, 0.4886, 0.72, 0.534, 0.72, 0.5348, 0.765, 0.4892, 0.765, 0.4892, 0.765, 0.5348, 0.765, 0.5351, 0.8106, 0.4894, 0.8106, 0.4894, 0.8106, 0.5351, 0.8106, 0.5352, 0.8616, 0.4896, 0.8616, 0.5353, -0.04476, 0.5803, -0.04476, 0.58, 0.0002258, 0.5346, 0.0002258, 0.5346, 0.0002258, 0.58, 0.0002258, 0.5794, 0.04521, 0.5336, 0.04521, 0.5336, 0.04521, 0.5794, 0.04521, 0.5786, 0.0902, 0.5327, 0.0902, 0.5327, 0.0902, 0.5786, 0.0902, 0.5775, 0.1352, 0.5321, 0.1352, 0.5321, 0.1352, 0.5775, 0.1352, 0.5769, 0.1802, 0.5319, 0.1802, 0.5319, 0.1802, 0.5769, 0.1802, 0.5769, 0.2252, 0.5323, 0.2252, 0.5323, 0.2252, 0.5769, 0.2252, 0.5771, 0.2701, 0.533, 0.2701, 0.533, 0.2701, 0.5771, 0.2701, 0.5775, 0.3151, 0.5336, 0.3151, 0.5336, 0.3151, 0.5775, 0.3151, 0.5774, 0.3601, 0.5334, 0.3601, 0.5334, 0.3601, 0.5774, 0.3601, 0.577, 0.4051, 0.5325, 0.4051, 0.5325, 0.4051, 0.577, 0.4051, 0.5768, 0.4501, 0.5319, 0.4501, 0.5319, 0.4501, 0.5768, 0.4501, 0.5767, 0.4951, 0.5318, 0.4951, 0.5318, 0.4951, 0.5767, 0.4951, 0.5767, 0.54, 0.5318, 0.54, 0.5318, 0.54, 0.5767, 0.54, 0.5768, 0.585, 0.5318, 0.585, 0.5318, 0.585, 0.5768, 0.585, 0.5769, 0.63, 0.532, 0.63, 0.532, 0.63, 0.5769, 0.63, 0.5775, 0.675, 0.5327, 0.675, 0.5327, 0.675, 0.5775, 0.675, 0.5788, 0.72, 0.534, 0.72, 0.534, 0.72, 0.5788, 0.72, 0.5797, 0.765, 0.5348, 0.765, 0.5348, 0.765, 0.5797, 0.765, 0.5802, 0.8106, 0.5351, 0.8106, 0.5351, 0.8106, 0.5802, 0.8106, 0.5803, 0.8616, 0.5352, 0.8616, 0.5803, -0.04476, 0.6253, -0.04476, 0.6252, 0.0002258, 0.58, 0.0002258, 0.58, 0.0002258, 0.6252, 0.0002258, 0.6249, 0.04521, 0.5794, 0.04521, 0.5794, 0.04521, 0.6249, 0.04521, 0.6241, 0.0902, 0.5786, 0.0902, 0.5786, 0.0902, 0.6241, 0.0902, 0.6227, 0.1352, 0.5775, 0.1352, 0.5775, 0.1352, 0.6227, 0.1352, 0.6219, 0.1802, 0.5769, 0.1802, 0.5769, 0.1802, 0.6219, 0.1802, 0.6218, 0.2252, 0.5769, 0.2252, 0.5769, 0.2252, 0.6218, 0.2252, 0.6218, 0.2701, 0.5771, 0.2701, 0.5771, 0.2701, 0.6218, 0.2701, 0.6219, 0.3151, 0.5775, 0.3151, 0.5775, 0.3151, 0.6219, 0.3151, 0.6219, 0.3601, 0.5774, 0.3601, 0.5774, 0.3601, 0.6219, 0.3601, 0.6218, 0.4051, 0.577, 0.4051, 0.577, 0.4051, 0.6218, 0.4051, 0.6217, 0.4501, 0.5768, 0.4501, 0.5768, 0.4501, 0.6217, 0.4501, 0.6217, 0.4951, 0.5767, 0.4951, 0.5767, 0.4951, 0.6217, 0.4951, 0.6217, 0.54, 0.5767, 0.54, 0.5767, 0.54, 0.6217, 0.54, 0.6217, 0.585, 0.5768, 0.585, 0.5768, 0.585, 0.6217, 0.585, 0.6218, 0.63, 0.5769, 0.63, 0.5769, 0.63, 0.6218, 0.63, 0.6221, 0.675, 0.5775, 0.675, 0.5775, 0.675, 0.6221, 0.675, 0.623, 0.72, 0.5788, 0.72, 0.5788, 0.72, 0.623, 0.72, 0.624, 0.765, 0.5797, 0.765, 0.5797, 0.765, 0.624, 0.765, 0.6248, 0.8106, 0.5802, 0.8106, 0.5802, 0.8106, 0.6248, 0.8106, 0.6252, 0.8616, 0.5803, 0.8616, 0.6253, -0.04476, 0.6703, -0.04476, 0.6703, 0.0002258, 0.6252, 0.0002258, 0.6252, 0.0002258, 0.6703, 0.0002258, 0.67, 0.04521, 0.6249, 0.04521, 0.6249, 0.04521, 0.67, 0.04521, 0.6692, 0.0902, 0.6241, 0.0902, 0.6241, 0.0902, 0.6692, 0.0902, 0.6678, 0.1352, 0.6227, 0.1352, 0.6227, 0.1352, 0.6678, 0.1352, 0.6669, 0.1802, 0.6219, 0.1802, 0.6219, 0.1802, 0.6669, 0.1802, 0.6667, 0.2252, 0.6218, 0.2252, 0.6218, 0.2252, 0.6667, 0.2252, 0.6667, 0.2701, 0.6218, 0.2701, 0.6218, 0.2701, 0.6667, 0.2701, 0.6667, 0.3151, 0.6219, 0.3151, 0.6219, 0.3151, 0.6667, 0.3151, 0.6668, 0.3601, 0.6219, 0.3601, 0.6219, 0.3601, 0.6668, 0.3601, 0.6667, 0.4051, 0.6218, 0.4051, 0.6218, 0.4051, 0.6667, 0.4051, 0.6667, 0.4501, 0.6217, 0.4501, 0.6217, 0.4501, 0.6667, 0.4501, 0.6667, 0.4951, 0.6217, 0.4951, 0.6217, 0.4951, 0.6667, 0.4951, 0.6667, 0.54, 0.6217, 0.54, 0.6217, 0.54, 0.6667, 0.54, 0.6667, 0.585, 0.6217, 0.585, 0.6217, 0.585, 0.6667, 0.585, 0.6668, 0.63, 0.6218, 0.63, 0.6218, 0.63, 0.6668, 0.63, 0.6669, 0.675, 0.6221, 0.675, 0.6221, 0.675, 0.6669, 0.675, 0.6673, 0.72, 0.623, 0.72, 0.623, 0.72, 0.6673, 0.72, 0.668, 0.765, 0.624, 0.765, 0.624, 0.765, 0.668, 0.765, 0.669, 0.8106, 0.6248, 0.8106, 0.6248, 0.8106, 0.669, 0.8106, 0.6699, 0.8616, 0.6252, 0.8616, 0.6703, -0.04476, 0.7153, -0.04476, 0.7152, 0.0002258, 0.6703, 0.0002258, 0.6703, 0.0002258, 0.7152, 0.0002258, 0.7151, 0.04521, 0.67, 0.04521, 0.67, 0.04521, 0.7151, 0.04521, 0.7143, 0.0902, 0.6692, 0.0902, 0.6692, 0.0902, 0.7143, 0.0902, 0.7129, 0.1352, 0.6678, 0.1352, 0.6678, 0.1352, 0.7129, 0.1352, 0.7121, 0.1802, 0.6669, 0.1802, 0.6669, 0.1802, 0.7121, 0.1802, 0.7118, 0.2252, 0.6667, 0.2252, 0.6667, 0.2252, 0.7118, 0.2252, 0.7117, 0.2701, 0.6667, 0.2701, 0.6667, 0.2701, 0.7117, 0.2701, 0.7118, 0.3151, 0.6667, 0.3151, 0.6667, 0.3151, 0.7118, 0.3151, 0.7119, 0.3601, 0.6668, 0.3601, 0.6668, 0.3601, 0.7119, 0.3601, 0.7119, 0.4051, 0.6667, 0.4051, 0.6667, 0.4051, 0.7119, 0.4051, 0.7118, 0.4501, 0.6667, 0.4501, 0.6667, 0.4501, 0.7118, 0.4501, 0.7117, 0.4951, 0.6667, 0.4951, 0.6667, 0.4951, 0.7117, 0.4951, 0.7117, 0.54, 0.6667, 0.54, 0.6667, 0.54, 0.7117, 0.54, 0.7118, 0.585, 0.6667, 0.585, 0.6667, 0.585, 0.7118, 0.585, 0.712, 0.63, 0.6668, 0.63, 0.6668, 0.63, 0.712, 0.63, 0.7123, 0.675, 0.6669, 0.675, 0.6669, 0.675, 0.7123, 0.675, 0.7122, 0.72, 0.6673, 0.72, 0.6673, 0.72, 0.7122, 0.72, 0.7124, 0.765, 0.668, 0.765, 0.668, 0.765, 0.7124, 0.765, 0.7133, 0.8106, 0.669, 0.8106, 0.669, 0.8106, 0.7133, 0.8106, 0.7145, 0.8616, 0.6699, 0.8616, 0.7153, -0.04476, 0.7602, -0.04476, 0.7602, 0.0002258, 0.7152, 0.0002258, 0.7152, 0.0002258, 0.7602, 0.0002258, 0.7601, 0.04521, 0.7151, 0.04521, 0.7151, 0.04521, 0.7601, 0.04521, 0.7595, 0.0902, 0.7143, 0.0902, 0.7143, 0.0902, 0.7595, 0.0902, 0.7584, 0.1352, 0.7129, 0.1352, 0.7129, 0.1352, 0.7584, 0.1352, 0.7576, 0.1802, 0.7121, 0.1802, 0.7121, 0.1802, 0.7576, 0.1802, 0.757, 0.2252, 0.7118, 0.2252, 0.7118, 0.2252, 0.757, 0.2252, 0.757, 0.2701, 0.7117, 0.2701, 0.7117, 0.2701, 0.757, 0.2701, 0.7573, 0.3151, 0.7118, 0.3151, 0.7118, 0.3151, 0.7573, 0.3151, 0.7574, 0.3601, 0.7119, 0.3601, 0.7119, 0.3601, 0.7574, 0.3601, 0.7574, 0.4051, 0.7119, 0.4051, 0.7119, 0.4051, 0.7574, 0.4051, 0.7573, 0.4501, 0.7118, 0.4501, 0.7118, 0.4501, 0.7573, 0.4501, 0.7569, 0.4951, 0.7117, 0.4951, 0.7117, 0.4951, 0.7569, 0.4951, 0.7568, 0.54, 0.7117, 0.54, 0.7117, 0.54, 0.7568, 0.54, 0.7571, 0.585, 0.7118, 0.585, 0.7118, 0.585, 0.7571, 0.585, 0.7578, 0.63, 0.712, 0.63, 0.712, 0.63, 0.7578, 0.63, 0.7582, 0.675, 0.7123, 0.675, 0.7123, 0.675, 0.7582, 0.675, 0.7579, 0.72, 0.7122, 0.72, 0.7122, 0.72, 0.7579, 0.72, 0.7575, 0.765, 0.7124, 0.765, 0.7124, 0.765, 0.7575, 0.765, 0.758, 0.8106, 0.7133, 0.8106, 0.7133, 0.8106, 0.758, 0.8106, 0.7593, 0.8616, 0.7145, 0.8616, 0.7602, -0.04476, 0.8052, -0.04476, 0.8052, 0.0002258, 0.7602, 0.0002258, 0.7602, 0.0002258, 0.8052, 0.0002258, 0.8052, 0.04521, 0.7601, 0.04521, 0.7601, 0.04521, 0.8052, 0.04521, 0.8049, 0.0902, 0.7595, 0.0902, 0.7595, 0.0902, 0.8049, 0.0902, 0.8043, 0.1352, 0.7584, 0.1352, 0.7584, 0.1352, 0.8043, 0.1352, 0.8035, 0.1802, 0.7576, 0.1802, 0.7576, 0.1802, 0.8035, 0.1802, 0.8025, 0.2252, 0.757, 0.2252, 0.757, 0.2252, 0.8025, 0.2252, 0.8023, 0.2701, 0.757, 0.2701, 0.757, 0.2701, 0.8023, 0.2701, 0.8028, 0.3151, 0.7573, 0.3151, 0.7573, 0.3151, 0.8028, 0.3151, 0.8031, 0.3601, 0.7574, 0.3601, 0.7574, 0.3601, 0.8031, 0.3601, 0.8031, 0.4051, 0.7574, 0.4051, 0.7574, 0.4051, 0.8031, 0.4051, 0.8027, 0.4501, 0.7573, 0.4501, 0.7573, 0.4501, 0.8027, 0.4501, 0.8021, 0.4951, 0.7569, 0.4951, 0.7569, 0.4951, 0.8021, 0.4951, 0.8019, 0.54, 0.7568, 0.54, 0.7568, 0.54, 0.8019, 0.54, 0.8025, 0.585, 0.7571, 0.585, 0.7571, 0.585, 0.8025, 0.585, 0.8036, 0.63, 0.7578, 0.63, 0.7578, 0.63, 0.8036, 0.63, 0.8043, 0.675, 0.7582, 0.675, 0.7582, 0.675, 0.8043, 0.675, 0.8039, 0.72, 0.7579, 0.72, 0.7579, 0.72, 0.8039, 0.72, 0.8034, 0.765, 0.7575, 0.765, 0.7575, 0.765, 0.8034, 0.765, 0.8036, 0.8106, 0.758, 0.8106, 0.758, 0.8106, 0.8036, 0.8106, 0.8045, 0.8616, 0.7593, 0.8616, 0.8052, -0.04476, 0.8502, -0.04476, 0.8502, 0.0002258, 0.8052, 0.0002258, 0.8052, 0.0002258, 0.8502, 0.0002258, 0.8502, 0.04521, 0.8052, 0.04521, 0.8052, 0.04521, 0.8502, 0.04521, 0.8501, 0.0902, 0.8049, 0.0902, 0.8049, 0.0902, 0.8501, 0.0902, 0.8498, 0.1352, 0.8043, 0.1352, 0.8043, 0.1352, 0.8498, 0.1352, 0.8491, 0.1802, 0.8035, 0.1802, 0.8035, 0.1802, 0.8491, 0.1802, 0.8478, 0.2252, 0.8025, 0.2252, 0.8025, 0.2252, 0.8478, 0.2252, 0.8473, 0.2701, 0.8023, 0.2701, 0.8023, 0.2701, 0.8473, 0.2701, 0.8475, 0.3151, 0.8028, 0.3151, 0.8028, 0.3151, 0.8475, 0.3151, 0.8476, 0.3601, 0.8031, 0.3601, 0.8031, 0.3601, 0.8476, 0.3601, 0.8476, 0.4051, 0.8031, 0.4051, 0.8031, 0.4051, 0.8476, 0.4051, 0.8474, 0.4501, 0.8027, 0.4501, 0.8027, 0.4501, 0.8474, 0.4501, 0.847, 0.4951, 0.8021, 0.4951, 0.8021, 0.4951, 0.847, 0.4951, 0.8469, 0.54, 0.8019, 0.54, 0.8019, 0.54, 0.8469, 0.54, 0.8476, 0.585, 0.8025, 0.585, 0.8025, 0.585, 0.8476, 0.585, 0.8491, 0.63, 0.8036, 0.63, 0.8036, 0.63, 0.8491, 0.63, 0.8498, 0.675, 0.8043, 0.675, 0.8043, 0.675, 0.8498, 0.675, 0.8498, 0.72, 0.8039, 0.72, 0.8039, 0.72, 0.8498, 0.72, 0.8495, 0.765, 0.8034, 0.765, 0.8034, 0.765, 0.8495, 0.765, 0.8495, 0.8106, 0.8036, 0.8106, 0.8036, 0.8106, 0.8495, 0.8106, 0.8499, 0.8616, 0.8045, 0.8616, 0.8502, -0.04476, 0.8952, -0.04476, 0.8952, 0.0002258, 0.8502, 0.0002258, 0.8502, 0.0002258, 0.8952, 0.0002258, 0.8952, 0.04521, 0.8502, 0.04521, 0.8502, 0.04521, 0.8952, 0.04521, 0.8952, 0.0902, 0.8501, 0.0902, 0.8501, 0.0902, 0.8952, 0.0902, 0.895, 0.1352, 0.8498, 0.1352, 0.8498, 0.1352, 0.895, 0.1352, 0.8944, 0.1802, 0.8491, 0.1802, 0.8491, 0.1802, 0.8944, 0.1802, 0.8934, 0.2252, 0.8478, 0.2252, 0.8478, 0.2252, 0.8934, 0.2252, 0.8929, 0.2701, 0.8473, 0.2701, 0.8473, 0.2701, 0.8929, 0.2701, 0.8928, 0.3151, 0.8475, 0.3151, 0.8475, 0.3151, 0.8928, 0.3151, 0.8928, 0.3601, 0.8476, 0.3601, 0.8476, 0.3601, 0.8928, 0.3601, 0.8928, 0.4051, 0.8476, 0.4051, 0.8476, 0.4051, 0.8928, 0.4051, 0.8926, 0.4501, 0.8474, 0.4501, 0.8474, 0.4501, 0.8926, 0.4501, 0.8921, 0.4951, 0.847, 0.4951, 0.847, 0.4951, 0.8921, 0.4951, 0.892, 0.54, 0.8469, 0.54, 0.8469, 0.54, 0.892, 0.54, 0.8927, 0.585, 0.8476, 0.585, 0.8476, 0.585, 0.8927, 0.585, 0.8942, 0.63, 0.8491, 0.63, 0.8491, 0.63, 0.8942, 0.63, 0.895, 0.675, 0.8498, 0.675, 0.8498, 0.675, 0.895, 0.675, 0.8951, 0.72, 0.8498, 0.72, 0.8498, 0.72, 0.8951, 0.72, 0.895, 0.765, 0.8495, 0.765, 0.8495, 0.765, 0.895, 0.765, 0.895, 0.8106, 0.8495, 0.8106, 0.8495, 0.8106, 0.895, 0.8106, 0.8951, 0.8616, 0.8499, 0.8616, 0.8952, -0.04476, 0.9402, -0.04476, 0.9402, 0.0002258, 0.8952, 0.0002258, 0.8952, 0.0002258, 0.9402, 0.0002258, 0.9402, 0.04521, 0.8952, 0.04521, 0.8952, 0.04521, 0.9402, 0.04521, 0.9402, 0.0902, 0.8952, 0.0902, 0.8952, 0.0902, 0.9402, 0.0902, 0.9401, 0.1352, 0.895, 0.1352, 0.895, 0.1352, 0.9401, 0.1352, 0.9399, 0.1802, 0.8944, 0.1802, 0.8944, 0.1802, 0.9399, 0.1802, 0.9394, 0.2252, 0.8934, 0.2252, 0.8934, 0.2252, 0.9394, 0.2252, 0.9392, 0.2701, 0.8929, 0.2701, 0.8929, 0.2701, 0.9392, 0.2701, 0.9392, 0.3151, 0.8928, 0.3151, 0.8928, 0.3151, 0.9392, 0.3151, 0.9392, 0.3601, 0.8928, 0.3601, 0.8928, 0.3601, 0.9392, 0.3601, 0.9391, 0.4051, 0.8928, 0.4051, 0.8928, 0.4051, 0.9391, 0.4051, 0.9387, 0.4501, 0.8926, 0.4501, 0.8926, 0.4501, 0.9387, 0.4501, 0.9379, 0.4951, 0.8921, 0.4951, 0.8921, 0.4951, 0.9379, 0.4951, 0.9374, 0.54, 0.892, 0.54, 0.892, 0.54, 0.9374, 0.54, 0.9379, 0.585, 0.8927, 0.585, 0.8927, 0.585, 0.9379, 0.585, 0.9392, 0.63, 0.8942, 0.63, 0.8942, 0.63, 0.9392, 0.63, 0.94, 0.675, 0.895, 0.675, 0.895, 0.675, 0.94, 0.675, 0.9402, 0.72, 0.8951, 0.72, 0.8951, 0.72, 0.9402, 0.72, 0.9402, 0.765, 0.895, 0.765, 0.895, 0.765, 0.9402, 0.765, 0.9402, 0.8106, 0.895, 0.8106, 0.895, 0.8106, 0.9402, 0.8106, 0.9402, 0.8615, 0.8951, 0.8616, 0.9402, -0.04476, 0.9852, -0.04476, 0.9852, 0.0002258, 0.9402, 0.0002258, 0.9402, 0.0002258, 0.9852, 0.0002258, 0.9852, 0.04521, 0.9402, 0.04521, 0.9402, 0.04521, 0.9852, 0.04521, 0.9852, 0.0902, 0.9402, 0.0902, 0.9402, 0.0902, 0.9852, 0.0902, 0.9852, 0.1352, 0.9401, 0.1352, 0.9401, 0.1352, 0.9852, 0.1352, 0.9851, 0.1802, 0.9399, 0.1802, 0.9399, 0.1802, 0.9851, 0.1802, 0.985, 0.2252, 0.9394, 0.2252, 0.9394, 0.2252, 0.985, 0.2252, 0.985, 0.2701, 0.9392, 0.2701, 0.9392, 0.2701, 0.985, 0.2701, 0.985, 0.3151, 0.9392, 0.3151, 0.9392, 0.3151, 0.985, 0.3151, 0.9849, 0.3601, 0.9392, 0.3601, 0.9392, 0.3601, 0.9849, 0.3601, 0.9849, 0.4051, 0.9391, 0.4051, 0.9391, 0.4051, 0.9849, 0.4051, 0.9846, 0.4501, 0.9387, 0.4501, 0.9387, 0.4501, 0.9846, 0.4501, 0.984, 0.4951, 0.9379, 0.4951, 0.9379, 0.4951, 0.984, 0.4951, 0.9835, 0.54, 0.9374, 0.54, 0.9374, 0.54, 0.9835, 0.54, 0.9836, 0.585, 0.9379, 0.585, 0.9379, 0.585, 0.9836, 0.585, 0.9845, 0.63, 0.9392, 0.63, 0.9392, 0.63, 0.9845, 0.63, 0.985, 0.675, 0.94, 0.675, 0.94, 0.675, 0.985, 0.675, 0.9851, 0.72, 0.9402, 0.72, 0.9402, 0.72, 0.9851, 0.72, 0.9852, 0.765, 0.9402, 0.765, 0.9402, 0.765, 0.9852, 0.765, 0.9852, 0.8105, 0.9402, 0.8106, 0.9402, 0.8106, 0.9852, 0.8105, 0.9852, 0.8604, 0.9402, 0.8615, 0.9852, 0.9294, 1.03, 0.8999, 1.03, 0.9726, 0.9852, 0.9873, 0.6604, 0.4829, 0.5252, 0.48, 0.5959, 0.3756, 0.05626, 0.9294, 0.1244, 0.9343, 0.1274, 0.9898, 0.07088, 0.9873, 0.1244, 0.9343, 0.174, 0.9348, 0.1747, 0.99, 0.1274, 0.9898, 0.174, 0.9348, 0.2194, 0.9348, 0.2199, 0.99, 0.1747, 0.99, 0.2194, 0.9348, 0.2644, 0.9348, 0.2649, 0.99, 0.2199, 0.99, 0.2644, 0.9348, 0.3094, 0.9348, 0.3099, 0.99, 0.2649, 0.99, 0.3094, 0.9348, 0.3544, 0.9348, 0.3549, 0.99, 0.3099, 0.99, 0.3544, 0.9348, 0.3994, 0.9348, 0.3999, 0.99, 0.3549, 0.99, 0.3994, 0.9348, 0.4446, 0.9348, 0.445, 0.99, 0.3999, 0.99, 0.4446, 0.9348, 0.4901, 0.9348, 0.4902, 0.99, 0.445, 0.99, 0.4901, 0.9348, 0.5353, 0.9348, 0.5353, 0.99, 0.4902, 0.99, 0.5353, 0.9348, 0.5803, 0.9348, 0.5803, 0.99, 0.5353, 0.99, 0.5803, 0.9348, 0.6253, 0.9348, 0.6253, 0.99, 0.5803, 0.99, 0.6253, 0.9348, 0.6702, 0.9348, 0.6702, 0.99, 0.6253, 0.99, 0.6702, 0.9348, 0.7151, 0.9348, 0.7152, 0.99, 0.6702, 0.99, 0.7151, 0.9348, 0.76, 0.9348, 0.7601, 0.99, 0.7152, 0.99, 0.76, 0.9348, 0.8051, 0.9348, 0.8051, 0.99, 0.7601, 0.99, 0.8051, 0.9348, 0.8502, 0.9348, 0.8502, 0.99, 0.8051, 0.99, 0.8502, 0.9348, 0.8952, 0.9348, 0.8952, 0.99, 0.8502, 0.99, 0.8952, 0.9348, 0.9402, 0.9343, 0.9402, 0.9898, 0.8952, 0.99, 0.9402, 0.9343, 0.9852, 0.9294, 0.9852, 0.9873, 0.9402, 0.9898, -0.031, 0.8103, -0.003835, 0.8104, -0.00358, 0.8579, -0.03087, 0.8565, -0.03088, 0.4053, -0.003611, 0.4053, -0.00359, 0.4503, -0.03087, 0.4503, -0.03087, 0.8565, -0.00358, 0.8579, -0.000946, 0.9148, -0.02955, 0.9075, -0.03083, 0.1804, -0.003507, 0.1804, -0.00351, 0.2253, -0.03083, 0.2254, -0.03085, 0.7202, -0.003535, 0.7202, -0.003653, 0.7652, -0.0309, 0.7652, -0.03088, 0.3603, -0.003611, 0.3603, -0.003611, 0.4053, -0.03088, 0.4053, -0.03083, 0.09043, -0.003495, 0.09038, -0.003507, 0.1354, -0.03083, 0.1354, -0.03084, 0.5403, -0.003521, 0.5402, -0.003516, 0.5852, -0.03084, 0.5853, -0.03084, 0.2704, -0.003532, 0.2703, -0.003588, 0.3153, -0.03087, 0.3154, 0.6417, 0.308, 0.5959, 0.3756, 0.5114, 0.235, 0.5577, 0.1135, -0.03083, 0.6752, -0.003509, 0.6752, -0.003535, 0.7202, -0.03085, 0.7202, -0.03085, 0.4953, -0.003542, 0.4952, -0.003521, 0.5402, -0.03084, 0.5403, -0.0307, 0.04544, -0.003242, 0.0454, -0.003495, 0.09038, -0.03083, 0.09043, 0.6417, 0.308, 0.7257, 0.5026, 0.6604, 0.4829, 0.5959, 0.3756, -0.03083, 0.6302, -0.003509, 0.6302, -0.003509, 0.6752, -0.03083, 0.6752, -0.03083, 0.2254, -0.00351, 0.2253, -0.003532, 0.2703, -0.03084, 0.2704, -0.0309, 0.7652, -0.003653, 0.7652, -0.003835, 0.8104, -0.031, 0.8103, -0.03087, 0.4503, -0.00359, 0.4503, -0.003542, 0.4952, -0.03085, 0.4953, -0.03083, 0.1354, -0.003507, 0.1354, -0.003507, 0.1804, -0.03083, 0.1804, -0.03084, 0.5853, -0.003516, 0.5852, -0.003509, 0.6302, -0.03083, 0.6302, -0.03087, 0.3154, -0.003588, 0.3153, -0.003611, 0.3603, -0.03088, 0.3603, -0.05816, 0.8102, -0.031, 0.8103, -0.03087, 0.8565, -0.05816, 0.8552, -0.05816, 0.4054, -0.03088, 0.4053, -0.03087, 0.4503, -0.05816, 0.4504, -0.05816, 0.8552, -0.03087, 0.8565, -0.02955, 0.9075, -0.04366, 0.9039, -0.05816, 0.9002, -0.05816, 0.8924, -0.05816, 0.1804, -0.03083, 0.1804, -0.03083, 0.2254, -0.05816, 0.2254, -0.05816, 0.7203, -0.03085, 0.7202, -0.0309, 0.7652, -0.05816, 0.7653, -0.05816, 0.3604, -0.03088, 0.3603, -0.03088, 0.4053, -0.05816, 0.4054, -0.05816, 0.09048, -0.03083, 0.09043, -0.03083, 0.1354, -0.05816, 0.1355, -0.05816, 0.5403, -0.03084, 0.5403, -0.03084, 0.5853, -0.05816, 0.5853, -0.05816, 0.2704, -0.03084, 0.2704, -0.03087, 0.3154, -0.05816, 0.3154, 0.6875, 0.2405, 0.6417, 0.308, 0.5577, 0.1135, 0.604, -0.007997, -0.05816, 0.6753, -0.03083, 0.6752, -0.03085, 0.7202, -0.05816, 0.7203, -0.05816, 0.4953, -0.03085, 0.4953, -0.03084, 0.5403, -0.05816, 0.5403, 0.771, 0.4889, 0.748, 0.4958, 0.7257, 0.5026, 0.6417, 0.308, 0.6875, 0.2405, -0.05816, 0.6303, -0.03083, 0.6302, -0.03083, 0.6752, -0.05816, 0.6753, -0.05816, 0.2254, -0.03083, 0.2254, -0.03084, 0.2704, -0.05816, 0.2704, -0.05816, 0.7653, -0.0309, 0.7652, -0.031, 0.8103, -0.05816, 0.8102, -0.05816, 0.4504, -0.03087, 0.4503, -0.03085, 0.4953, -0.05816, 0.4953, -0.05816, 0.1355, -0.03083, 0.1354, -0.03083, 0.1804, -0.05816, 0.1804, -0.05816, 0.5853, -0.03084, 0.5853, -0.03083, 0.6302, -0.05816, 0.6303, -0.05816, 0.3154, -0.03087, 0.3154, -0.03088, 0.3603, -0.05816, 0.3604, 0.4487, 0.6831, 0.3908, 0.6849, 0.4135, 0.2502, 0.4181, 0.25, 0.7257, 0.5026, 0.6804, 0.5162, 0.6604, 0.4829, 0.6804, 0.5162, 0.5899, 0.5435, 0.5044, 0.5107, 0.5252, 0.48, 0.6604, 0.4829, 0.5252, 0.48, 0.5044, 0.5107, 0.4407, 0.4863, 0.07088, 0.9873, 0.1274, 0.9898, 0.1305, 1.045, 0.09729, 1.045, 0.08177, 1.03])
me_plane.materials.append(mat_material)
me_plane.use_remesh_preserve_volume = False
me_plane.use_remesh_preserve_attributes = False
me_plane.use_mirror_vertex_groups = False
me_plane.update()

# ---- objects
ob_plane = bpy.data.objects.new('Plane', me_plane)
ob_lamp = bpy.data.objects.new('Lamp', light_lamp)
ob_camera = bpy.data.objects.new('Camera', cam_camera)

# ---- transforms, parenting, visibility, modifiers, constraints
ob_plane.location = (0.0, 0.0, 0.0)
ob_plane.scale = (5.998, 5.998, 5.998)
ob_plane.lineart.crease_threshold = 0.0
ob_lamp.location = (4.076, 1.005, 5.904)
ob_lamp.rotation_euler = (0.6503, 0.05522, 1.866)
ob_lamp.lock_rotations_4d = False
ob_lamp.empty_display_type = 'ARROWS'
ob_lamp.color = (0.0, 0.0, 0.0, 0.0)
ob_lamp.lineart.crease_threshold = 0.0
ob_camera.location = (7.481, -6.508, 5.344)
ob_camera.rotation_euler = (1.109, 0.01082, 0.8149)
ob_camera.lock_rotations_4d = False
ob_camera.empty_display_type = 'ARROWS'
ob_camera.color = (0.0, 0.0, 0.0, 0.0)
ob_camera.display_type = 'WIRE'
ob_camera.lineart.crease_threshold = 0.0

# ---- collection membership
col_collection_1.objects.link(ob_plane)
col_collection_1.objects.link(ob_lamp)
col_collection_1.objects.link(ob_camera)

# ---- scene / render settings (as saved in the file)
scene.camera = ob_camera
scene.frame_start = 1; scene.frame_end = 250; scene.frame_set(1)
scene.render.engine = 'CYCLES'
scene.render.image_settings.color_mode = 'RGB'
scene.render.image_settings.compression = 90
scene.render.resolution_percentage = 50
scene.render.dither_intensity = 0.0
scene.render.bake_margin = 2
scene.cycles.use_denoising = False
scene.cycles.samples = 10
scene.cycles.sampling_pattern = 'TABULATED_SOBOL'
scene.cycles.light_sampling_threshold = 0.0
scene.cycles.use_adaptive_sampling = False
scene.cycles.use_light_tree = False
scene.cycles.blur_glossy = 0.0
scene.cycles.volume_bounces = 1
scene.cycles.pixel_filter_type = 'GAUSSIAN'
scene.cycles.sample_clamp_indirect = 0.0
scene.view_settings.view_transform = 'Standard'
bpy.context.view_layer.update()
